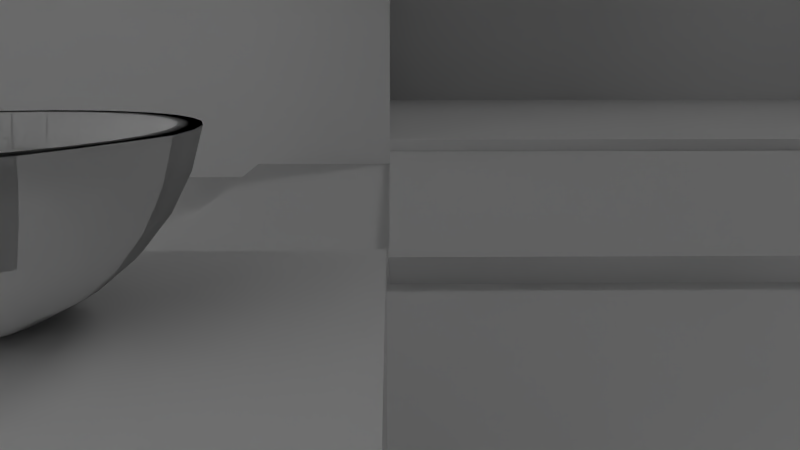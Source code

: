 # Source: kn-kirche_Shot_4.blend  (saved by Blender 2.74.0; exported with 4.5.12 LTS)
import bpy
from mathutils import Matrix  # noqa: F401  (used for matrix-valued properties, if any)

bpy.ops.wm.read_factory_settings(use_empty=True)
scene = bpy.context.scene
scene.name = 'Scene'

# ---- collections
col_collection_1 = bpy.data.collections.new('Collection 1'); scene.collection.children.link(col_collection_1)

# ---- materials (node trees are filled in below, after node groups)
mat_licht = bpy.data.materials.new('Licht')
mat_licht.alpha_threshold = 0.0
mat_licht.roughness = 0.5
mat_material = bpy.data.materials.new('Material')
mat_material.alpha_threshold = 0.0
mat_material.roughness = 0.5
mat_material.line_color = (0.0, 0.0, 0.0, 1.0)
mat_licht_001 = bpy.data.materials.new('Licht.001')
mat_licht_001.alpha_threshold = 0.0
mat_licht_001.roughness = 0.5
mat_licht_002 = bpy.data.materials.new('Licht.002')
mat_licht_002.alpha_threshold = 0.0
mat_licht_002.roughness = 0.5

# ---- material node trees
mat_licht.use_nodes = True; mat_licht.node_tree.nodes.clear()
_N = mat_licht.node_tree.nodes; _L = mat_licht.node_tree.links
n0 = _N.new('ShaderNodeOutputMaterial'); n0.name = 'Material Output'; n0.location = (300, 300)
n1 = _N.new('ShaderNodeEmission'); n1.name = 'Emission'; n1.location = (10, 300)
n1.inputs[0].default_value = (0.8, 0.8, 0.8, 1.0)
n1.inputs[1].default_value = 6.0
_L.new(n1.outputs[0], n0.inputs[0])
n0.is_active_output = True
mat_licht_001.use_nodes = True; mat_licht_001.node_tree.nodes.clear()
_N = mat_licht_001.node_tree.nodes; _L = mat_licht_001.node_tree.links
n0 = _N.new('ShaderNodeOutputMaterial'); n0.name = 'Material Output'; n0.location = (300, 300)
n1 = _N.new('ShaderNodeEmission'); n1.name = 'Emission'; n1.location = (10, 300)
n1.inputs[0].default_value = (0.8, 0.8, 0.8, 1.0)
n1.inputs[1].default_value = 6.0
_L.new(n1.outputs[0], n0.inputs[0])
n0.is_active_output = True
mat_licht_002.use_nodes = True; mat_licht_002.node_tree.nodes.clear()
_N = mat_licht_002.node_tree.nodes; _L = mat_licht_002.node_tree.links
n0 = _N.new('ShaderNodeOutputMaterial'); n0.name = 'Material Output'; n0.location = (300, 300)
n1 = _N.new('ShaderNodeEmission'); n1.name = 'Emission'; n1.location = (10, 300)
n1.inputs[0].default_value = (0.8, 0.8, 0.8, 1.0)
n1.inputs[1].default_value = 6.0
_L.new(n1.outputs[0], n0.inputs[0])
n0.is_active_output = True

# ---- world
world_world = bpy.data.worlds.new('World'); scene.world = world_world
world_world.color = (0.05088, 0.05088, 0.05088)
world_world.use_sun_shadow = False
world_world.sun_shadow_jitter_overblur = 0.0
world_world.cycles.sampling_method = 'MANUAL'
world_world.cycles.sample_map_resolution = 256

# ---- cameras
cam_camera = bpy.data.cameras.new('Camera')
cam_camera.sensor_fit = 'HORIZONTAL'
cam_camera.clip_end = 100.0
cam_camera.lens = 25.0
cam_camera.sensor_width = 30.0
cam_camera.sensor_height = 15.0
cam_camera.display_size = 2.0
cam_camera.dof.focus_distance = 0.0

# ---- meshes
me_sphere = bpy.data.meshes.new('Sphere')
me_sphere.from_pydata([(-0.6221, 0.6221, -0.1951), (0.6221, -0.6221, -0.1951), (0.6221, -0.6221, -0.1951), (0.8629, -0.1716, -0.1951), (0.8629, -0.1716, -0.1951), (-0.3367, 0.8128, -0.1951), (-0.3367, 0.8128, -0.1951), (-0.7315, -0.4888, -0.1951), (-0.9808, 0.0, -0.1951), (-0.9239, 0.0, -0.3827), (-0.8315, 0.0, -0.5556), (-0.7071, 0.0, -0.7071), (-0.5556, 0.0, -0.8315), (-0.3827, 0.0, -0.9239), (-0.1951, 0.0, -0.9808), (-0.7315, -0.4888, -0.1951), (-0.4888, -0.7315, -0.1951), (-0.4888, -0.7315, -0.1951), (-0.8128, 0.3367, -0.1951), (0.3367, -0.8128, -0.1951), (0.3367, -0.8128, -0.1951), (-0.8628, -0.1716, -0.1951), (-0.8628, -0.1716, -0.1951), (-0.9619, 0.1913, -0.1951), (-0.9061, 0.1802, -0.3827), (-0.8155, 0.1622, -0.5556), (-0.6935, 0.1379, -0.7071), (-0.5449, 0.1084, -0.8315), (-0.3753, 0.07466, -0.9239), (-0.1913, 0.03806, -0.9808), (-0.7315, 0.4888, -0.1951), (-0.6221, -0.6221, -0.1951), (-0.6221, -0.6221, -0.1951), (0.8128, 0.3367, -0.1951), (0.8128, 0.3367, -0.1951), (0.1716, 0.8629, -0.1951), (0.1716, 0.8629, -0.1951), (0.8629, 0.1716, -0.1951), (-0.9061, 0.3753, -0.1951), (-0.8536, 0.3536, -0.3827), (-0.7682, 0.3182, -0.5556), (-0.6533, 0.2706, -0.7071), (-0.5133, 0.2126, -0.8315), (-0.3536, 0.1464, -0.9239), (-0.1802, 0.07466, -0.9808), (0.8629, 0.1716, -0.1951), (0.3367, 0.8128, -0.1951), (0.3367, 0.8128, -0.1951), (0.8798, -6.379e-08, -0.1951), (0.8798, -6.379e-08, -0.1951), (-0.8128, 0.3367, -0.1951), (-0.8629, 0.1716, -0.1951), (-0.8798, 1.286e-08, -0.1951), (-0.8155, 0.5449, -0.1951), (-0.7682, 0.5133, -0.3827), (-0.6913, 0.4619, -0.5556), (-0.5879, 0.3928, -0.7071), (-0.4619, 0.3087, -0.8315), (-0.3182, 0.2126, -0.9239), (-0.1622, 0.1084, -0.9808), (-0.1913, -0.03806, -0.9808), (-0.3753, -0.07466, -0.9239), (-0.5449, -0.1084, -0.8315), (-0.6935, -0.1379, -0.7071), (-0.8155, -0.1622, -0.5556), (-0.9061, -0.1802, -0.3827), (-0.9619, -0.1913, -0.1951), (-0.1802, -0.07466, -0.9808), (-0.6935, 0.6935, -0.1951), (-0.6533, 0.6533, -0.3827), (-0.5879, 0.5879, -0.5556), (-0.5, 0.5, -0.7071), (-0.3928, 0.3928, -0.8315), (-0.2706, 0.2706, -0.9239), (-0.1379, 0.1379, -0.9808), (-0.3536, -0.1464, -0.9239), (-0.5133, -0.2126, -0.8315), (-0.6533, -0.2706, -0.7071), (-0.7682, -0.3182, -0.5556), (-0.8536, -0.3536, -0.3827), (-0.9061, -0.3753, -0.1951), (-0.1622, -0.1084, -0.9808), (-0.3182, -0.2126, -0.9239), (-0.5449, 0.8155, -0.1951), (-0.5133, 0.7682, -0.3827), (-0.4619, 0.6913, -0.5556), (-0.3928, 0.5879, -0.7071), (-0.3087, 0.4619, -0.8315), (-0.2126, 0.3182, -0.9239), (-0.1084, 0.1622, -0.9808), (-0.4619, -0.3087, -0.8315), (-0.5879, -0.3928, -0.647), (-0.6913, -0.4619, -0.4954), (-0.7682, -0.5133, -0.3827), (-0.8155, -0.5449, -0.1951), (-0.1379, -0.1379, -0.9808), (-0.2706, -0.2706, -0.9239), (-0.3928, -0.3928, -0.8315), (-0.3753, 0.9061, -0.1951), (-0.3536, 0.8536, -0.3827), (-0.3182, 0.7682, -0.5556), (-0.2706, 0.6533, -0.7071), (-0.2126, 0.5133, -0.8315), (-0.1464, 0.3536, -0.9239), (-0.07466, 0.1802, -0.9808), (-0.5, -0.5, -0.647), (-0.5879, -0.5879, -0.4954), (-0.6533, -0.6533, -0.3827), (-0.6935, -0.6935, -0.1951), (-0.1084, -0.1622, -0.9808), (-0.2126, -0.3182, -0.9239), (-0.3087, -0.4619, -0.7704), (-0.3928, -0.5879, -0.646), (-0.1913, 0.9619, -0.1951), (-0.1802, 0.9061, -0.3827), (-0.1622, 0.8155, -0.5556), (-0.1379, 0.6935, -0.7071), (-0.1084, 0.5449, -0.8315), (-0.07466, 0.3753, -0.9239), (-0.03806, 0.1913, -0.9808), (-0.4619, -0.6913, -0.5556), (-0.5133, -0.7682, -0.3827), (-0.5449, -0.8155, -0.1951), (-0.07466, -0.1802, -0.9808), (-0.1464, -0.3536, -0.9239), (-0.2126, -0.5133, -0.7704), (-0.2706, -0.5705, -0.646), (-0.3182, -0.6854, -0.5556), (3.937e-07, 0.9808, -0.1951), (2.298e-07, 0.9239, -0.3827), (3.341e-07, 0.8315, -0.5556), (3.192e-07, 0.7071, -0.7071), (3.415e-07, 0.5556, -0.8315), (3.043e-07, 0.3827, -0.9239), (3.08e-07, 0.1951, -0.9808), (-0.3536, -0.8536, -0.3827), (-0.3753, -0.9061, -0.1951), (-0.03806, -0.1913, -0.9808), (-0.07466, -0.3753, -0.9239), (-0.1084, -0.5449, -0.8315), (-0.1379, -0.6107, -0.7071), (-0.1622, -0.7327, -0.5556), (-0.1802, -0.9061, -0.3827), (0.1913, 0.9619, -0.1951), (0.1802, 0.9061, -0.3827), (0.1622, 0.8155, -0.5556), (0.138, 0.6935, -0.7071), (0.1084, 0.5449, -0.8315), (0.07466, 0.3753, -0.9239), (0.03806, 0.1913, -0.9808), (-0.1913, -0.9619, -0.1951), (3.155e-07, -0.1951, -0.9808), (2.521e-07, -0.3827, -0.9239), (2.596e-07, -0.5556, -0.7692), (1.851e-07, -0.7071, -0.6448), (1.404e-07, -0.8315, -0.5556), (3.192e-07, -0.9239, -0.3827), (9.567e-08, -0.9808, -0.1951), (0.3753, 0.9061, -0.1951), (0.3536, 0.8536, -0.3827), (0.3182, 0.7682, -0.5556), (0.2706, 0.6533, -0.7071), (0.2126, 0.5133, -0.8315), (0.1464, 0.3536, -0.9239), (0.07466, 0.1802, -0.9808), (0.03806, -0.1913, -0.9808), (0.07466, -0.3753, -0.9239), (0.1084, -0.5449, -0.7692), (0.1014, -0.6935, -0.5384), (0.1257, -0.8155, -0.4491), (0.1802, -0.9061, -0.3827), (0.1913, -0.9619, -0.1951), (0.07466, -0.1802, -0.9808), (0.5449, 0.8155, -0.1951), (0.5133, 0.7682, -0.3827), (0.4619, 0.6913, -0.5556), (0.3928, 0.5879, -0.7071), (0.3087, 0.4619, -0.8315), (0.2126, 0.3182, -0.9239), (0.1084, 0.1622, -0.9808), (0.1464, -0.3536, -0.9239), (0.2126, -0.5133, -0.8315), (0.2341, -0.6533, -0.6007), (0.2817, -0.7682, -0.4491), (0.3536, -0.8536, -0.3827), (0.3753, -0.9061, -0.1951), (3.258e-07, 0.0, -1.0), (0.1084, -0.1622, -0.9808), (0.6935, 0.6935, -0.1951), (0.6533, 0.6533, -0.3827), (0.5879, 0.5879, -0.5556), (0.5, 0.5, -0.7071), (0.3928, 0.3928, -0.8315), (0.2706, 0.2706, -0.9239), (0.138, 0.1379, -0.9808), (0.2126, -0.3182, -0.9239), (0.3087, -0.4619, -0.8034), (0.3928, -0.5879, -0.679), (0.4619, -0.6913, -0.5556), (0.5133, -0.7682, -0.3827), (0.5449, -0.8155, -0.1951), (0.1379, -0.1379, -0.9808), (0.2706, -0.2706, -0.9239), (0.8155, 0.5449, -0.1951), (0.7682, 0.5133, -0.3827), (0.6913, 0.4619, -0.5556), (0.5879, 0.3928, -0.7071), (0.4619, 0.3087, -0.8315), (0.3182, 0.2126, -0.9239), (0.1622, 0.1084, -0.9808), (0.3928, -0.3928, -0.8034), (0.5, -0.5, -0.679), (0.5879, -0.5879, -0.5556), (0.6533, -0.6533, -0.3827), (0.6935, -0.6935, -0.1951), (0.1622, -0.1084, -0.9808), (0.3182, -0.2126, -0.9239), (0.4619, -0.3087, -0.8315), (0.9061, 0.3753, -0.1951), (0.8536, 0.3536, -0.3827), (0.7682, 0.3182, -0.5556), (0.6533, 0.2706, -0.7071), (0.5133, 0.2126, -0.8315), (0.3536, 0.1464, -0.9239), (0.1802, 0.07466, -0.9808), (0.5879, -0.3928, -0.6683), (0.6913, -0.4619, -0.5167), (0.7402, -0.5133, -0.3827), (0.7875, -0.5449, -0.1951), (0.1802, -0.07466, -0.9808), (0.3536, -0.1464, -0.9239), (0.5133, -0.2126, -0.8315), (0.6533, -0.2706, -0.6683), (0.9619, 0.1913, -0.1951), (0.9061, 0.1802, -0.3827), (0.8155, 0.1622, -0.5556), (0.6935, 0.1379, -0.7071), (0.5449, 0.1084, -0.8315), (0.3753, 0.07466, -0.9239), (0.1913, 0.03806, -0.9808), (0.7682, -0.3182, -0.5167), (0.8256, -0.3536, -0.3827), (0.8782, -0.3753, -0.1951), (0.1913, -0.03806, -0.9808), (0.3753, -0.07466, -0.9239), (0.5449, -0.1084, -0.8315), (0.6935, -0.1379, -0.7071), (0.8155, -0.1622, -0.5556), (0.9808, -8.544e-08, -0.1951), (0.9239, 6.357e-08, -0.3827), (0.8315, -8.544e-08, -0.5556), (0.7071, -2.584e-08, -0.7071), (0.5556, -1.094e-08, -0.8315), (0.3827, 3.964e-09, -0.9239), (0.1951, 3.964e-09, -0.9808), (0.9061, -0.1802, -0.3827), (0.9619, -0.1913, -0.1951), (0.1951, 3.964e-09, -0.9808), (0.3827, 3.964e-09, -0.9239), (0.5556, -1.094e-08, -0.8315), (0.7071, -2.584e-08, -0.7071), (0.8315, -8.544e-08, -0.5556), (0.9239, 6.357e-08, -0.3827), (0.9619, -0.1913, -0.1951), (0.9061, -0.1802, -0.3827), (0.8155, -0.1622, -0.5556), (0.6935, -0.1379, -0.7071), (0.5449, -0.1084, -0.8315), (0.3753, -0.07466, -0.9239), (0.1913, -0.03806, -0.9808), (0.9808, -8.544e-08, -0.1951), (0.1913, 0.03806, -0.9808), (0.3753, 0.07466, -0.9239), (0.5449, 0.1084, -0.8315), (0.6935, 0.1379, -0.7071), (0.8155, 0.1622, -0.5556), (0.9061, 0.1802, -0.3827), (0.9619, 0.1913, -0.1951), (0.9061, -0.3753, -0.1951), (0.8536, -0.3536, -0.3827), (0.7682, -0.3182, -0.5556), (0.6533, -0.2706, -0.7071), (0.5133, -0.2126, -0.8315), (0.3536, -0.1464, -0.9239), (0.1802, -0.07466, -0.9808), (0.1802, 0.07466, -0.9808), (0.3536, 0.1464, -0.9239), (0.5133, 0.2126, -0.8315), (0.6533, 0.2706, -0.7071), (0.7682, 0.3182, -0.5556), (0.8536, 0.3536, -0.3827), (0.9061, 0.3753, -0.1951), (0.1622, 0.1084, -0.9808), (0.8155, -0.5449, -0.1951), (0.7682, -0.5133, -0.3827), (0.6913, -0.4619, -0.5556), (0.5879, -0.3928, -0.7071), (0.4619, -0.3087, -0.8315), (0.3182, -0.2126, -0.9239), (0.1622, -0.1084, -0.9808), (0.3182, 0.2126, -0.9239), (0.4619, 0.3087, -0.8315), (0.5879, 0.3928, -0.7071), (0.6913, 0.4619, -0.5556), (0.7682, 0.5133, -0.3827), (0.8155, 0.5449, -0.1951), (0.138, 0.1379, -0.9808), (0.2706, 0.2706, -0.9239), (0.6935, -0.6935, -0.1951), (0.6533, -0.6533, -0.3827), (0.5879, -0.5879, -0.5556), (0.5, -0.5, -0.7071), (0.3928, -0.3928, -0.8315), (0.2706, -0.2706, -0.9239), (0.1379, -0.1379, -0.9808), (0.3928, 0.3928, -0.8315), (0.5, 0.5, -0.7071), (0.5879, 0.5879, -0.5556), (0.6533, 0.6533, -0.3827), (0.6935, 0.6935, -0.1951), (0.1084, 0.1622, -0.9808), (0.2126, 0.3182, -0.9239), (0.3087, 0.4619, -0.8315), (0.5449, -0.8155, -0.1951), (0.5133, -0.7682, -0.3827), (0.4619, -0.6913, -0.5556), (0.3928, -0.5879, -0.7071), (0.3087, -0.4619, -0.8315), (0.2126, -0.3182, -0.9239), (0.1084, -0.1622, -0.9808), (3.258e-07, 0.0, -1.0), (0.3928, 0.5879, -0.7071), (0.4619, 0.6913, -0.5556), (0.5133, 0.7682, -0.3827), (0.5449, 0.8155, -0.1951), (0.07466, 0.1802, -0.9808), (0.1464, 0.3536, -0.9239), (0.2126, 0.5133, -0.8315), (0.2706, 0.6533, -0.7071), (0.3753, -0.9061, -0.1951), (0.3536, -0.8536, -0.3827), (0.3182, -0.7682, -0.5556), (0.2706, -0.6533, -0.7071), (0.2126, -0.5133, -0.8315), (0.1464, -0.3536, -0.9239), (0.07466, -0.1802, -0.9808), (0.3182, 0.7682, -0.5556), (0.3536, 0.8536, -0.3827), (0.3753, 0.9061, -0.1951), (0.03806, 0.1913, -0.9808), (0.07466, 0.3753, -0.9239), (0.1084, 0.5449, -0.8315), (0.138, 0.6935, -0.7071), (0.1622, 0.8155, -0.5556), (0.1913, -0.9619, -0.1951), (0.1802, -0.9061, -0.3827), (0.1622, -0.8155, -0.5556), (0.1379, -0.6935, -0.7071), (0.1084, -0.5449, -0.8315), (0.07466, -0.3753, -0.9239), (0.03806, -0.1913, -0.9808), (0.1802, 0.9061, -0.3827), (0.1913, 0.9619, -0.1951), (3.08e-07, 0.1951, -0.9808), (3.043e-07, 0.3827, -0.9239), (3.415e-07, 0.5556, -0.8315), (3.192e-07, 0.7071, -0.7071), (3.341e-07, 0.8315, -0.5556), (2.298e-07, 0.9239, -0.3827), (9.567e-08, -0.9808, -0.1951), (3.192e-07, -0.9239, -0.3827), (1.404e-07, -0.8315, -0.5556), (1.851e-07, -0.7071, -0.7071), (2.596e-07, -0.5556, -0.8315), (2.521e-07, -0.3827, -0.9239), (3.155e-07, -0.1951, -0.9808), (3.937e-07, 0.9808, -0.1951), (-0.03806, 0.1913, -0.9808), (-0.07466, 0.3753, -0.9239), (-0.1084, 0.5449, -0.8315), (-0.1379, 0.6935, -0.7071), (-0.1622, 0.8155, -0.5556), (-0.1802, 0.9061, -0.3827), (-0.1913, 0.9619, -0.1951), (-0.1913, -0.9619, -0.1951), (-0.1802, -0.9061, -0.3827), (-0.1622, -0.8155, -0.5556), (-0.1379, -0.6935, -0.7071), (-0.1084, -0.5449, -0.8315), (-0.07466, -0.3753, -0.9239), (-0.03806, -0.1913, -0.9808), (-0.07466, 0.1802, -0.9808), (-0.1464, 0.3536, -0.9239), (-0.2126, 0.5133, -0.8315), (-0.2706, 0.6533, -0.7071), (-0.3182, 0.7682, -0.5556), (-0.3536, 0.8536, -0.3827), (-0.3753, 0.9061, -0.1951), (-0.1084, 0.1622, -0.9808), (-0.3753, -0.9061, -0.1951), (-0.3536, -0.8536, -0.3827), (-0.3182, -0.7682, -0.5556), (-0.2706, -0.6533, -0.7071), (-0.2126, -0.5133, -0.8315), (-0.1464, -0.3536, -0.9239), (-0.07466, -0.1802, -0.9808), (-0.2126, 0.3182, -0.9239), (-0.3087, 0.4619, -0.8315), (-0.3928, 0.5879, -0.7071), (-0.4619, 0.6913, -0.5556), (-0.5133, 0.7682, -0.3827), (-0.5449, 0.8155, -0.1951), (-0.1379, 0.1379, -0.9808), (-0.2706, 0.2706, -0.9239), (-0.5449, -0.8155, -0.1951), (-0.5133, -0.7682, -0.3827), (-0.4619, -0.6913, -0.5556), (-0.3928, -0.5879, -0.7071), (-0.3087, -0.4619, -0.8315), (-0.2126, -0.3182, -0.9239), (-0.1084, -0.1622, -0.9808), (-0.3928, 0.3928, -0.8315), (-0.5, 0.5, -0.7071), (-0.5879, 0.5879, -0.5556), (-0.6533, 0.6533, -0.3827), (-0.6935, 0.6935, -0.1951), (-0.1622, 0.1084, -0.9808), (-0.3182, 0.2126, -0.9239), (-0.4619, 0.3087, -0.8315), (-0.6935, -0.6935, -0.1951), (-0.6533, -0.6533, -0.3827), (-0.5879, -0.5879, -0.5556), (-0.5, -0.5, -0.7071), (-0.3928, -0.3928, -0.8315), (-0.2706, -0.2706, -0.9239), (-0.1379, -0.1379, -0.9808), (-0.5879, 0.3928, -0.7071), (-0.6913, 0.4619, -0.5556), (-0.7682, 0.5133, -0.3827), (-0.8155, 0.5449, -0.1951), (-0.1802, 0.07466, -0.9808), (-0.3536, 0.1464, -0.9239), (-0.5133, 0.2126, -0.8315), (-0.6533, 0.2706, -0.7071), (-0.8155, -0.5449, -0.1951), (-0.7682, -0.5133, -0.3827), (-0.6913, -0.4619, -0.5556), (-0.5879, -0.3928, -0.7501), (-0.4619, -0.3087, -0.8745), (-0.3182, -0.2126, -0.9239), (-0.1622, -0.1084, -0.9808), (-0.7682, 0.3182, -0.5556), (-0.8536, 0.3536, -0.3827), (-0.9061, 0.3753, -0.1951), (-0.1913, 0.03806, -0.9808), (-0.3753, 0.07466, -0.9239), (-0.5449, 0.1084, -0.8315), (-0.6935, 0.1379, -0.7071), (-0.8155, 0.1622, -0.5556), (-0.9061, 0.1802, -0.3827), (-0.9061, -0.3753, -0.1951), (-0.8536, -0.3536, -0.3827), (-0.7682, -0.3182, -0.5556), (-0.6533, -0.2706, -0.7501), (-0.5133, -0.2126, -0.8745), (-0.3536, -0.1464, -0.9239), (-0.1802, -0.07466, -0.9808), (-0.9619, 0.1913, -0.1951), (-0.1951, 0.0, -0.9808), (-0.3827, 0.0, -0.9239), (-0.5556, 0.0, -0.8315), (-0.7071, 0.0, -0.7071), (-0.8315, 0.0, -0.5556), (-0.9239, 0.0, -0.3827), (-0.9808, 0.0, -0.1951), (-0.9619, -0.1913, -0.1951), (-0.9061, -0.1802, -0.3827), (-0.8155, -0.1622, -0.5556), (-0.6935, -0.1379, -0.7071), (-0.5449, -0.1084, -0.8315), (-0.3753, -0.07466, -0.9239), (-0.1913, -0.03806, -0.9808), (-0.6221, 0.6221, -0.1951), (1.117e-07, -0.8798, -0.1951), (1.117e-07, -0.8798, -0.1951), (-0.4888, 0.7315, -0.1951), (-0.4888, 0.7315, -0.1951), (-0.8798, 1.286e-08, -0.1951), (-0.7315, 0.4888, -0.1951), (0.1716, -0.8629, -0.1951), (0.1716, -0.8629, -0.1951), (0.4888, 0.7315, -0.1951), (0.4888, 0.7315, -0.1951), (-0.1716, 0.8629, -0.1951), (-0.1716, 0.8629, -0.1951), (-0.8128, -0.3367, -0.1951), (-0.8128, -0.3367, -0.1951), (-0.8629, 0.1716, -0.1951), (0.7315, 0.4888, -0.1951), (0.7315, 0.4888, -0.1951), (3.79e-07, 0.8798, -0.1951), (3.79e-07, 0.8798, -0.1951), (0.6221, 0.6221, -0.1951), (0.6221, 0.6221, -0.1951), (0.4888, -0.7315, -0.1951), (0.4888, -0.7315, -0.1951), (0.8128, -0.3367, -0.1951), (0.8128, -0.3367, -0.1951), (-0.3367, -0.8128, -0.1951), (-0.3367, -0.8128, -0.1951), (-0.1716, -0.8628, -0.1951), (0.7315, -0.4888, -0.1951), (0.7315, -0.4888, -0.1951), (-0.1716, -0.8628, -0.1951), (0.8, -0.1591, -0.3701), (0.7536, -0.3122, -0.3701), (0.8, 0.1591, -0.3701), (0.8157, -4.769e-08, -0.3701), (0.7536, 0.3122, -0.3701), (0.4532, -0.6782, -0.3701), (0.3122, -0.7536, -0.3701), (0.4532, 0.6782, -0.3701), (0.5768, 0.5768, -0.3701), (1.201e-07, -0.8157, -0.3701), (-0.1591, -0.8, -0.3701), (-0.4532, -0.6782, -0.3701), (-0.5768, -0.5768, -0.3701), (3.68e-07, 0.8157, -0.3701), (0.1591, 0.8, -0.3701), (-0.3122, 0.7536, -0.3701), (-0.1591, 0.8, -0.3701), (-0.3122, -0.7536, -0.3701), (-0.3122, -0.7536, -0.3701), (0.4532, -0.6782, -0.3701), (-0.5768, 0.5768, -0.3701), (-0.4532, 0.6782, -0.3701), (0.6782, 0.4532, -0.3701), (0.6782, 0.4532, -0.3701), (-0.7536, -0.3122, -0.3701), (-0.7067, -0.3122, -0.3701), (-0.7531, -0.1591, -0.3701), (-0.8157, 2.338e-08, -0.3701), (0.1591, -0.8, -0.3701), (0.1591, -0.8, -0.3701), (0.3122, 0.7536, -0.3701), (0.6782, -0.4532, -0.3701), (0.5768, -0.5768, -0.3701), (0.8157, -4.769e-08, -0.3701), (0.8, -0.1591, -0.3701), (-0.8157, 2.338e-08, -0.3701), (1.201e-07, -0.8157, -0.3701), (0.5768, -0.5768, -0.3701), (-0.3122, 0.7536, -0.3701), (-0.4532, -0.6782, -0.3701), (0.3122, -0.7536, -0.3701), (-0.7536, 0.3122, -0.3701), (-0.6782, 0.4532, -0.3701), (0.7536, 0.3122, -0.3701), (-0.8, 0.1591, -0.3701), (-0.8, 0.1591, -0.3701), (3.68e-07, 0.8157, -0.3701), (0.5768, 0.5768, -0.3701), (0.7536, -0.3122, -0.3701), (-0.6782, 0.4532, -0.3701), (0.4532, 0.6782, -0.3701), (-0.1591, 0.8, -0.3701), (0.8, 0.1591, -0.3701), (-0.7536, 0.3122, -0.3701), (-0.6782, -0.4532, -0.3701), (-0.6782, -0.4532, -0.3701), (-0.5768, 0.5768, -0.3701), (0.1591, 0.8, -0.3701), (-0.5768, -0.5768, -0.3701), (-0.8, -0.1591, -0.3701), (0.3122, 0.7536, -0.3701), (-0.4532, 0.6782, -0.3701), (0.6782, -0.4532, -0.3701), (-0.1591, -0.8, -0.3701), (0.7096, -0.1412, -0.5513), (0.6684, -0.2769, -0.5513), (0.7096, 0.1412, -0.5513), (0.7235, -2.556e-08, -0.5513), (0.6684, 0.2769, -0.5513), (0.402, -0.6016, -0.5513), (0.2769, -0.6684, -0.5513), (0.402, 0.6016, -0.5513), (0.5116, 0.5116, -0.5513), (1.343e-07, -0.7235, -0.5513), (-0.1412, -0.7096, -0.5513), (-0.402, -0.6016, -0.5513), (-0.5116, -0.5116, -0.5513), (3.541e-07, 0.7235, -0.5513), (0.1412, 0.7096, -0.5513), (-0.2769, 0.6684, -0.5513), (-0.1412, 0.7096, -0.5513), (-0.2769, -0.6684, -0.5513), (-0.2769, -0.6684, -0.5513), (0.402, -0.6016, -0.5513), (-0.5116, 0.5116, -0.5513), (-0.402, 0.6016, -0.5513), (0.6016, 0.402, -0.5513), (0.6016, 0.402, -0.5513), (-0.6684, -0.2769, -0.5513), (-0.6215, -0.2769, -0.5513), (-0.6627, -0.1412, -0.5513), (-0.7235, 3.747e-08, -0.5513), (0.1412, -0.7096, -0.5513), (0.1412, -0.7096, -0.5513), (0.2769, 0.6684, -0.5513), (0.6016, -0.402, -0.5513), (0.5116, -0.5116, -0.5513), (0.7235, -2.556e-08, -0.5513), (0.7096, -0.1412, -0.5513), (-0.7235, 3.747e-08, -0.5513), (1.343e-07, -0.7235, -0.5513), (0.5116, -0.5116, -0.5513), (-0.2769, 0.6684, -0.5513), (-0.402, -0.6016, -0.5513), (0.2769, -0.6684, -0.5513), (-0.6684, 0.2769, -0.5513), (-0.6016, 0.402, -0.5513), (0.6684, 0.2769, -0.5513), (-0.7096, 0.1412, -0.5513), (-0.7096, 0.1412, -0.5513), (3.541e-07, 0.7235, -0.5513), (0.5116, 0.5116, -0.5513), (0.6684, -0.2769, -0.5513), (-0.6016, 0.402, -0.5513), (0.402, 0.6016, -0.5513), (-0.1412, 0.7096, -0.5513), (0.7096, 0.1412, -0.5513), (-0.6684, 0.2769, -0.5513), (-0.6016, -0.402, -0.5513), (-0.6016, -0.402, -0.5513), (-0.5116, 0.5116, -0.5513), (0.1412, 0.7096, -0.5513), (-0.5116, -0.5116, -0.5513), (-0.7096, -0.1412, -0.5513), (0.2769, 0.6684, -0.5513), (-0.402, 0.6016, -0.5513), (0.6016, -0.402, -0.5513), (-0.1412, -0.7096, -0.5513), (0.5765, -0.1147, -0.6951), (0.5431, -0.225, -0.6951), (0.5765, 0.1147, -0.6951), (0.5878, 6.303e-09, -0.6951), (0.5431, 0.225, -0.6951), (0.3266, -0.4888, -0.6951), (0.225, -0.5431, -0.6951), (0.3266, 0.4888, -0.6951), (0.4157, 0.4157, -0.6951), (1.545e-07, -0.5878, -0.6951), (-0.1147, -0.5765, -0.6951), (-0.3266, -0.4888, -0.6951), (-0.4157, -0.4157, -0.6951), (3.331e-07, 0.5878, -0.6951), (0.1147, 0.5765, -0.6951), (-0.225, 0.5431, -0.6951), (-0.1147, 0.5765, -0.6951), (-0.225, -0.5431, -0.6951), (-0.225, -0.5431, -0.6951), (0.3266, -0.4888, -0.6951), (-0.4157, 0.4157, -0.6951), (-0.3266, 0.4888, -0.6951), (0.4888, 0.3266, -0.6951), (0.4888, 0.3266, -0.6951), (-0.5431, -0.225, -0.6951), (-0.5431, -0.225, -0.6951), (-0.5765, -0.1147, -0.6951), (-0.5878, 5.751e-08, -0.6951), (0.1147, -0.5765, -0.6951), (0.1147, -0.5765, -0.6951), (0.225, 0.5431, -0.6951), (0.4888, -0.3266, -0.6951), (0.4157, -0.4157, -0.6951), (0.5878, 6.303e-09, -0.6951), (0.5765, -0.1147, -0.6951), (-0.5878, 5.751e-08, -0.6951), (1.545e-07, -0.5878, -0.6951), (0.4157, -0.4157, -0.6951), (-0.225, 0.5431, -0.6951), (-0.3266, -0.4888, -0.6951), (0.225, -0.5431, -0.6951), (-0.5431, 0.225, -0.6951), (-0.4888, 0.3266, -0.6951), (0.5431, 0.225, -0.6951), (-0.5765, 0.1147, -0.6951), (-0.5765, 0.1147, -0.6951), (3.331e-07, 0.5878, -0.6951), (0.4157, 0.4157, -0.6951), (0.5431, -0.225, -0.6951), (-0.4888, 0.3266, -0.6951), (0.3266, 0.4888, -0.6951), (-0.1147, 0.5765, -0.6951), (0.5765, 0.1147, -0.6951), (-0.5431, 0.225, -0.6951), (-0.4888, -0.3266, -0.6951), (-0.4888, -0.3266, -0.6951), (-0.4157, 0.4157, -0.6951), (0.1147, 0.5765, -0.6951), (-0.4157, -0.4157, -0.6951), (-0.5765, -0.1147, -0.6951), (0.225, 0.5431, -0.6951), (-0.3266, 0.4888, -0.6951), (0.4888, -0.3266, -0.6951), (-0.1147, -0.5765, -0.6951), (0.4295, -0.08542, -0.8388), (0.4045, -0.1676, -0.8388), (0.4295, 0.08542, -0.8388), (0.4379, 4.485e-08, -0.8388), (0.4045, 0.1676, -0.8388), (0.2433, -0.3641, -0.8388), (0.1676, -0.4045, -0.8388), (0.2433, 0.3641, -0.8388), (0.3096, 0.3096, -0.8388), (1.768e-07, -0.4379, -0.8388), (-0.08542, -0.4295, -0.8388), (-0.2433, -0.3641, -0.8388), (-0.3096, -0.3096, -0.8388), (3.098e-07, 0.4379, -0.8388), (0.08543, 0.4295, -0.8388), (-0.1676, 0.4045, -0.8388), (-0.08542, 0.4295, -0.8388), (-0.1676, -0.4045, -0.8388), (-0.1676, -0.4045, -0.8388), (0.2433, -0.3641, -0.8388), (-0.3096, 0.3096, -0.8388), (-0.2433, 0.3641, -0.8388), (0.3641, 0.2433, -0.8388), (0.3641, 0.2433, -0.8388), (-0.4045, -0.1676, -0.8388), (-0.4045, -0.1676, -0.8388), (-0.4295, -0.08542, -0.8388), (-0.4379, 8.3e-08, -0.8388), (0.08543, -0.4295, -0.8388), (0.08543, -0.4295, -0.8388), (0.1676, 0.4045, -0.8388), (0.3641, -0.2433, -0.8388), (0.3096, -0.3096, -0.8388), (0.4379, 4.485e-08, -0.8388), (0.4295, -0.08542, -0.8388), (-0.4379, 8.3e-08, -0.8388), (1.768e-07, -0.4379, -0.8388), (0.3096, -0.3096, -0.8388), (-0.1676, 0.4045, -0.8388), (-0.2433, -0.3641, -0.8388), (0.1676, -0.4045, -0.8388), (-0.4045, 0.1676, -0.8388), (-0.3641, 0.2433, -0.8388), (0.4045, 0.1676, -0.8388), (-0.4295, 0.08543, -0.8388), (-0.4295, 0.08543, -0.8388), (3.098e-07, 0.4379, -0.8388), (0.3096, 0.3096, -0.8388), (0.4045, -0.1676, -0.8388), (-0.3641, 0.2433, -0.8388), (0.2433, 0.3641, -0.8388), (-0.08542, 0.4295, -0.8388), (0.4295, 0.08542, -0.8388), (-0.4045, 0.1676, -0.8388), (-0.3641, -0.2433, -0.8388), (-0.3641, -0.2433, -0.8388), (-0.3096, 0.3096, -0.8388), (0.08543, 0.4295, -0.8388), (-0.3096, -0.3096, -0.8388), (-0.4295, -0.08542, -0.8388), (0.1676, 0.4045, -0.8388), (-0.2433, 0.3641, -0.8388), (0.3641, -0.2433, -0.8388), (-0.08542, -0.4295, -0.8388), (0.2262, -0.04499, -0.9201), (0.213, -0.08825, -0.9201), (0.2262, 0.04499, -0.9201), (0.2306, 9.504e-08, -0.9201), (0.213, 0.08825, -0.9201), (0.1281, -0.1917, -0.9201), (0.08825, -0.213, -0.9201), (0.1281, 0.1917, -0.9201), (0.1631, 0.1631, -0.9201), (2.031e-07, -0.2306, -0.9201), (-0.04499, -0.2262, -0.9201), (-0.1281, -0.1917, -0.9201), (-0.1631, -0.1631, -0.9201), (2.731e-07, 0.2306, -0.9201), (0.04499, 0.2262, -0.9201), (-0.08825, 0.213, -0.9201), (-0.04499, 0.2262, -0.9201), (-0.08825, -0.213, -0.9201), (-0.08825, -0.213, -0.9201), (0.1281, -0.1917, -0.9201), (-0.1631, 0.1631, -0.9201), (-0.1281, 0.1917, -0.9201), (0.1917, 0.1281, -0.9201), (0.1917, 0.1281, -0.9201), (-0.213, -0.08825, -0.9201), (-0.213, -0.08825, -0.9201), (-0.2262, -0.04499, -0.9201), (-0.2306, 1.151e-07, -0.9201), (0.04499, -0.2262, -0.9201), (0.04499, -0.2262, -0.9201), (0.08825, 0.213, -0.9201), (0.1917, -0.1281, -0.9201), (0.1631, -0.1631, -0.9201), (0.2306, 9.504e-08, -0.9201), (0.2262, -0.04499, -0.9201), (-0.2306, 1.151e-07, -0.9201), (2.031e-07, -0.2306, -0.9201), (0.1631, -0.1631, -0.9201), (-0.08825, 0.213, -0.9201), (-0.1281, -0.1917, -0.9201), (0.08825, -0.213, -0.9201), (-0.213, 0.08825, -0.9201), (-0.1917, 0.1281, -0.9201), (0.213, 0.08825, -0.9201), (-0.2262, 0.04499, -0.9201), (-0.2262, 0.04499, -0.9201), (2.731e-07, 0.2306, -0.9201), (0.1631, 0.1631, -0.9201), (0.213, -0.08825, -0.9201), (-0.1917, 0.1281, -0.9201), (0.1281, 0.1917, -0.9201), (-0.04499, 0.2262, -0.9201), (0.2262, 0.04499, -0.9201), (-0.213, 0.08825, -0.9201), (-0.1917, -0.1281, -0.9201), (-0.1917, -0.1281, -0.9201), (-0.1631, 0.1631, -0.9201), (0.04499, 0.2262, -0.9201), (-0.1631, -0.1631, -0.9201), (-0.2262, -0.04499, -0.9201), (0.08825, 0.213, -0.9201), (-0.1281, 0.1917, -0.9201), (0.1917, -0.1281, -0.9201), (-0.04499, -0.2262, -0.9201)], [], [(9, 24, 23, 8), (52, 51, 559, 549), (501, 494, 565, 560), (506, 512, 576, 515), (14, 29, 28, 13), (493, 500, 527, 530), (12, 27, 26, 11), (10, 25, 24, 9), (484, 490, 543, 523), (17, 32, 572, 553), (491, 46, 574, 564), (3, 506, 515, 514), (13, 28, 27, 12), (11, 26, 25, 10), (507, 4, 548, 562), (483, 513, 577, 550), (28, 43, 42, 27), (26, 41, 40, 25), (24, 39, 38, 23), (500, 36, 528, 527), (16, 509, 532, 525), (485, 5, 529, 535), (29, 44, 43, 28), (5, 493, 530, 529), (27, 42, 41, 26), (25, 40, 39, 24), (486, 482, 570, 575), (51, 50, 555, 559), (503, 491, 564, 561), (489, 483, 550, 542), (43, 58, 57, 42), (41, 56, 55, 40), (39, 54, 53, 38), (425, 439, 488, 482), (233, 248, 49, 45), (31, 16, 525, 526), (44, 59, 58, 43), (15, 31, 526, 568), (42, 57, 56, 41), (40, 55, 54, 39), (53, 68, 0, 30), (242, 256, 4, 507), (150, 157, 484, 510), (248, 263, 3, 49), (58, 73, 72, 57), (56, 71, 70, 55), (54, 69, 68, 53), (270, 277, 37, 48), (68, 83, 485, 0), (108, 122, 16, 31), (59, 74, 73, 58), (8, 23, 51, 52), (57, 72, 71, 56), (55, 70, 69, 54), (263, 278, 506, 3), (83, 98, 5, 485), (376, 383, 494, 501), (157, 171, 490, 484), (73, 88, 87, 72), (71, 86, 85, 70), (69, 84, 83, 68), (278, 293, 512, 506), (66, 80, 496, 22), (397, 411, 486, 6), (74, 89, 88, 73), (308, 323, 504, 1), (72, 87, 86, 71), (70, 85, 84, 69), (98, 113, 493, 5), (348, 362, 35, 46), (439, 453, 18, 488), (305, 319, 503, 499), (88, 103, 102, 87), (86, 101, 100, 85), (84, 99, 98, 83), (94, 108, 31, 15), (293, 308, 1, 512), (474, 66, 22, 487), (89, 104, 103, 88), (214, 228, 511, 2), (87, 102, 101, 86), (85, 100, 99, 84), (323, 339, 20, 504), (113, 128, 500, 493), (65, 66, 474, 473), (62, 63, 471, 470), (103, 118, 117, 102), (101, 116, 115, 100), (99, 114, 113, 98), (186, 60, 468), (63, 64, 472, 471), (60, 61, 469, 468), (104, 119, 118, 103), (256, 270, 48, 4), (102, 117, 116, 101), (100, 115, 114, 99), (186, 67, 60), (61, 62, 470, 469), (186, 137, 123), (186, 109, 95), (118, 133, 132, 117), (116, 131, 130, 115), (114, 129, 128, 113), (186, 172, 165), (186, 151, 137), (186, 123, 109), (119, 134, 133, 118), (186, 81, 67), (117, 132, 131, 116), (115, 130, 129, 114), (186, 187, 172), (186, 165, 151), (186, 257, 243), (186, 229, 215), (133, 148, 147, 132), (131, 146, 145, 130), (129, 144, 143, 128), (186, 292, 285), (186, 271, 257), (186, 243, 229), (134, 149, 148, 133), (186, 201, 187), (132, 147, 146, 131), (130, 145, 144, 129), (186, 306, 292), (186, 285, 271), (186, 377, 363), (186, 349, 335), (148, 163, 162, 147), (146, 161, 160, 145), (144, 159, 158, 143), (186, 412, 398), (186, 391, 377), (186, 363, 349), (149, 164, 163, 148), (186, 320, 306), (147, 162, 161, 146), (145, 160, 159, 144), (186, 426, 412), (186, 398, 391), (76, 77, 63, 62), (186, 468, 454), (163, 178, 177, 162), (161, 176, 175, 160), (159, 174, 173, 158), (77, 78, 64, 63), (67, 75, 61, 60), (78, 79, 65, 64), (164, 179, 178, 163), (186, 440, 426), (162, 177, 176, 161), (160, 175, 174, 159), (75, 76, 62, 61), (79, 80, 66, 65), (91, 92, 78, 77), (81, 82, 75, 67), (178, 193, 192, 177), (176, 191, 190, 175), (174, 189, 188, 173), (97, 105, 91, 90), (82, 90, 76, 75), (93, 94, 80, 79), (179, 194, 193, 178), (92, 93, 79, 78), (177, 192, 191, 176), (175, 190, 189, 174), (95, 96, 82, 81), (106, 107, 93, 92), (111, 112, 105, 97), (96, 97, 90, 82), (193, 208, 207, 192), (191, 206, 205, 190), (189, 204, 203, 188), (112, 120, 106, 105), (109, 110, 96, 95), (120, 121, 107, 106), (194, 209, 208, 193), (107, 108, 94, 93), (192, 207, 206, 191), (190, 205, 204, 189), (110, 111, 97, 96), (121, 122, 108, 107), (126, 127, 120, 112), (123, 124, 110, 109), (208, 223, 222, 207), (206, 221, 220, 205), (204, 219, 218, 203), (139, 140, 126, 125), (124, 125, 111, 110), (135, 136, 122, 121), (209, 224, 223, 208), (127, 135, 121, 120), (207, 222, 221, 206), (205, 220, 219, 204), (137, 138, 124, 123), (141, 142, 135, 127), (153, 154, 140, 139), (138, 139, 125, 124), (223, 238, 237, 222), (221, 236, 235, 220), (219, 234, 233, 218), (154, 155, 141, 140), (151, 152, 138, 137), (155, 156, 142, 141), (224, 239, 238, 223), (142, 150, 136, 135), (222, 237, 236, 221), (220, 235, 234, 219), (152, 153, 139, 138), (156, 157, 150, 142), (168, 169, 155, 154), (165, 166, 152, 151), (238, 253, 252, 237), (236, 251, 250, 235), (234, 249, 248, 233), (181, 182, 168, 167), (166, 167, 153, 152), (170, 171, 157, 156), (239, 254, 253, 238), (169, 170, 156, 155), (237, 252, 251, 236), (235, 250, 249, 234), (172, 180, 166, 165), (183, 184, 170, 169), (196, 197, 182, 181), (180, 181, 167, 166), (253, 268, 267, 252), (251, 266, 265, 250), (249, 264, 263, 248), (197, 198, 183, 182), (187, 195, 180, 172), (198, 199, 184, 183), (254, 269, 268, 253), (184, 185, 171, 170), (252, 267, 266, 251), (250, 265, 264, 249), (195, 196, 181, 180), (199, 200, 185, 184), (211, 212, 198, 197), (201, 202, 195, 187), (268, 283, 282, 267), (266, 281, 280, 265), (264, 279, 278, 263), (217, 225, 211, 210), (202, 210, 196, 195), (213, 214, 200, 199), (269, 284, 283, 268), (212, 213, 199, 198), (267, 282, 281, 266), (265, 280, 279, 264), (215, 216, 202, 201), (226, 227, 213, 212), (231, 232, 225, 217), (216, 217, 210, 202), (283, 298, 297, 282), (281, 296, 295, 280), (279, 294, 293, 278), (232, 240, 226, 225), (229, 230, 216, 215), (240, 241, 227, 226), (284, 299, 298, 283), (227, 228, 214, 213), (282, 297, 296, 281), (280, 295, 294, 279), (230, 231, 217, 216), (241, 242, 228, 227), (246, 247, 240, 232), (243, 244, 230, 229), (298, 313, 312, 297), (296, 311, 310, 295), (294, 309, 308, 293), (259, 260, 246, 245), (244, 245, 231, 230), (255, 256, 242, 241), (299, 314, 313, 298), (247, 255, 241, 240), (297, 312, 311, 296), (295, 310, 309, 294), (257, 258, 244, 243), (261, 262, 255, 247), (273, 274, 260, 259), (258, 259, 245, 244), (313, 328, 327, 312), (311, 326, 325, 310), (309, 324, 323, 308), (274, 275, 261, 260), (271, 272, 258, 257), (275, 276, 262, 261), (314, 329, 328, 313), (262, 270, 256, 255), (312, 327, 326, 311), (310, 325, 324, 309), (272, 273, 259, 258), (276, 277, 270, 262), (288, 289, 275, 274), (285, 286, 272, 271), (328, 344, 343, 327), (326, 342, 341, 325), (324, 340, 339, 323), (301, 302, 288, 287), (286, 287, 273, 272), (290, 291, 277, 276), (329, 345, 344, 328), (289, 290, 276, 275), (327, 343, 342, 326), (325, 341, 340, 324), (292, 300, 286, 285), (303, 304, 290, 289), (315, 316, 302, 301), (300, 301, 287, 286), (344, 359, 358, 343), (342, 357, 356, 341), (340, 355, 354, 339), (316, 317, 303, 302), (306, 307, 300, 292), (317, 318, 304, 303), (345, 360, 359, 344), (304, 305, 291, 290), (343, 358, 357, 342), (341, 356, 355, 340), (307, 315, 301, 300), (318, 319, 305, 304), (331, 332, 317, 316), (320, 321, 307, 306), (359, 374, 373, 358), (357, 372, 371, 356), (355, 370, 369, 354), (337, 338, 331, 322), (321, 322, 315, 307), (333, 334, 319, 318), (360, 375, 374, 359), (332, 333, 318, 317), (358, 373, 372, 357), (356, 371, 370, 355), (335, 336, 321, 320), (346, 347, 333, 332), (351, 352, 338, 337), (336, 337, 322, 321), (374, 389, 388, 373), (372, 387, 386, 371), (370, 385, 384, 369), (352, 353, 346, 338), (349, 350, 336, 335), (353, 361, 347, 346), (375, 390, 389, 374), (347, 348, 334, 333), (373, 388, 387, 372), (371, 386, 385, 370), (350, 351, 337, 336), (361, 362, 348, 347), (366, 367, 353, 352), (363, 364, 350, 349), (389, 404, 403, 388), (387, 402, 401, 386), (385, 400, 399, 384), (379, 380, 366, 365), (364, 365, 351, 350), (368, 376, 362, 361), (390, 405, 404, 389), (367, 368, 361, 353), (388, 403, 402, 387), (386, 401, 400, 385), (377, 378, 364, 363), (381, 382, 368, 367), (393, 394, 380, 379), (378, 379, 365, 364), (404, 419, 418, 403), (402, 417, 416, 401), (400, 415, 414, 399), (394, 395, 381, 380), (391, 392, 378, 377), (395, 396, 382, 381), (405, 420, 419, 404), (382, 383, 376, 368), (403, 418, 417, 402), (401, 416, 415, 400), (392, 393, 379, 378), (396, 397, 383, 382), (408, 409, 395, 394), (398, 406, 392, 391), (419, 434, 433, 418), (417, 432, 431, 416), (415, 430, 429, 414), (421, 422, 408, 407), (406, 407, 393, 392), (410, 411, 397, 396), (420, 435, 434, 419), (409, 410, 396, 395), (418, 433, 432, 417), (416, 431, 430, 415), (412, 413, 406, 398), (423, 424, 410, 409), (428, 436, 422, 421), (413, 421, 407, 406), (434, 449, 448, 433), (432, 447, 446, 431), (430, 445, 444, 429), (436, 437, 423, 422), (426, 427, 413, 412), (437, 438, 424, 423), (435, 450, 449, 434), (424, 425, 411, 410), (433, 448, 447, 432), (431, 446, 445, 430), (427, 428, 421, 413), (438, 439, 425, 424), (443, 451, 437, 436), (440, 441, 427, 426), (449, 465, 464, 448), (447, 463, 462, 446), (445, 461, 460, 444), (456, 457, 443, 442), (441, 442, 428, 427), (452, 453, 439, 438), (450, 466, 465, 449), (451, 452, 438, 437), (448, 464, 463, 447), (446, 462, 461, 445), (454, 455, 441, 440), (458, 459, 452, 451), (469, 470, 456, 455), (455, 456, 442, 441), (465, 480, 479, 464), (463, 478, 477, 462), (461, 476, 475, 460), (468, 469, 455, 454), (472, 473, 459, 458), (471, 472, 458, 457), (466, 481, 480, 465), (457, 458, 451, 443), (464, 479, 478, 463), (462, 477, 476, 461), (473, 474, 467, 459), (470, 471, 457, 456), (330, 29, 14), (488, 18, 567, 563), (330, 44, 29), (2, 511, 545, 546), (330, 59, 44), (1, 504, 533, 551), (330, 74, 59), (383, 397, 6, 494), (330, 89, 74), (339, 354, 489, 20), (330, 104, 89), (128, 143, 36, 500), (330, 119, 104), (64, 65, 473, 472), (330, 134, 119), (186, 95, 81), (330, 149, 134), (186, 215, 201), (330, 164, 149), (186, 335, 320), (330, 179, 164), (186, 454, 440), (330, 194, 179), (90, 91, 77, 76), (330, 209, 194), (105, 106, 92, 91), (330, 224, 209), (125, 126, 112, 111), (330, 239, 224), (140, 141, 127, 126), (330, 254, 239), (167, 168, 154, 153), (330, 269, 254), (182, 183, 169, 168), (330, 284, 269), (210, 211, 197, 196), (330, 299, 284), (225, 226, 212, 211), (330, 314, 299), (245, 246, 232, 231), (330, 329, 314), (260, 261, 247, 246), (330, 345, 329), (287, 288, 274, 273), (330, 360, 345), (302, 303, 289, 288), (330, 375, 360), (322, 331, 316, 315), (330, 390, 375), (338, 346, 332, 331), (330, 405, 390), (365, 366, 352, 351), (330, 420, 405), (380, 381, 367, 366), (330, 435, 420), (407, 408, 394, 393), (330, 450, 435), (422, 423, 409, 408), (330, 466, 450), (442, 443, 436, 428), (330, 481, 466), (459, 467, 453, 452), (487, 22, 540, 541), (330, 14, 481), (495, 21, 573, 538), (480, 13, 12, 479), (35, 501, 560, 571), (478, 11, 10, 477), (476, 9, 8, 475), (510, 484, 523, 524), (22, 496, 539, 540), (496, 15, 568, 539), (481, 14, 13, 480), (49, 3, 514, 517), (479, 12, 11, 478), (477, 10, 9, 476), (50, 30, 556, 555), (508, 17, 553, 531), (460, 475, 21, 495), (122, 136, 509, 16), (185, 200, 505, 19), (38, 53, 30, 50), (429, 444, 7, 32), (411, 425, 482, 486), (218, 233, 45, 34), (277, 291, 33, 37), (334, 348, 46, 491), (444, 460, 495, 7), (23, 38, 50, 51), (414, 429, 32, 17), (203, 218, 34, 498), (399, 414, 17, 508), (188, 203, 498, 502), (319, 334, 491, 503), (228, 242, 507, 511), (384, 399, 508, 513), (173, 188, 502, 492), (453, 467, 497, 18), (136, 150, 510, 509), (362, 376, 501, 35), (291, 305, 499, 33), (80, 94, 15, 496), (158, 173, 492, 47), (171, 185, 19, 490), (369, 384, 513, 483), (467, 474, 487, 497), (475, 8, 52, 21), (200, 214, 2, 505), (143, 158, 47, 36), (354, 369, 483, 489), (542, 550, 614, 606), (568, 526, 590, 632), (563, 567, 631, 627), (551, 533, 597, 615), (528, 544, 608, 592), (538, 573, 637, 602), (571, 560, 624, 635), (518, 516, 580, 582), (539, 568, 632, 603), (556, 534, 598, 620), (531, 553, 617, 595), (557, 537, 601, 621), (530, 527, 591, 594), (535, 529, 593, 599), (569, 538, 602, 633), (554, 542, 606, 618), (516, 517, 581, 580), (548, 547, 611, 612), (562, 548, 612, 626), (529, 530, 594, 593), (552, 575, 639, 616), (566, 557, 621, 630), (555, 556, 620, 619), (517, 514, 578, 581), (558, 541, 605, 622), (574, 571, 635, 638), (514, 515, 579, 578), (545, 562, 626, 609), (519, 546, 610, 583), (565, 552, 616, 629), (527, 528, 592, 591), (576, 551, 615, 640), (482, 488, 563, 570), (505, 2, 546, 519), (499, 503, 561, 537), (45, 49, 517, 516), (18, 497, 558, 567), (490, 19, 520, 543), (36, 47, 544, 528), (48, 37, 566, 547), (513, 508, 531, 577), (21, 52, 549, 573), (34, 45, 516, 518), (4, 48, 547, 548), (504, 20, 554, 533), (32, 7, 569, 572), (0, 485, 535, 534), (47, 492, 521, 544), (512, 1, 551, 576), (494, 6, 552, 565), (19, 505, 519, 520), (46, 35, 571, 574), (497, 487, 541, 558), (498, 34, 518, 536), (509, 510, 524, 532), (37, 33, 557, 566), (6, 486, 575, 552), (492, 502, 522, 521), (20, 489, 542, 554), (7, 495, 538, 569), (511, 507, 562, 545), (30, 0, 534, 556), (502, 498, 536, 522), (33, 499, 537, 557), (616, 639, 703, 680), (630, 621, 685, 694), (619, 620, 684, 683), (581, 578, 642, 645), (622, 605, 669, 686), (638, 635, 699, 702), (578, 579, 643, 642), (609, 626, 690, 673), (583, 610, 674, 647), (591, 592, 656, 655), (629, 616, 680, 693), (640, 615, 679, 704), (605, 604, 668, 669), (636, 633, 697, 700), (597, 618, 682, 661), (604, 603, 667, 668), (600, 582, 646, 664), (610, 609, 673, 674), (637, 613, 677, 701), (641, 595, 659, 705), (590, 589, 653, 654), (611, 630, 694, 675), (613, 623, 687, 677), (631, 622, 686, 695), (601, 625, 689, 665), (607, 584, 648, 671), (586, 600, 664, 650), (634, 627, 691, 698), (624, 629, 693, 688), (588, 587, 651, 652), (579, 640, 704, 643), (617, 636, 700, 681), (520, 519, 583, 584), (544, 521, 585, 608), (561, 564, 628, 625), (575, 570, 634, 639), (534, 535, 599, 598), (525, 532, 596, 589), (521, 522, 586, 585), (559, 555, 619, 623), (550, 577, 641, 614), (532, 524, 588, 596), (523, 543, 607, 587), (564, 574, 638, 628), (553, 572, 636, 617), (515, 576, 640, 579), (524, 523, 587, 588), (560, 565, 629, 624), (570, 563, 627, 634), (522, 536, 600, 586), (543, 520, 584, 607), (537, 561, 625, 601), (567, 558, 622, 631), (549, 559, 623, 613), (547, 566, 630, 611), (577, 531, 595, 641), (526, 525, 589, 590), (573, 549, 613, 637), (546, 545, 609, 610), (536, 518, 582, 600), (540, 539, 603, 604), (533, 554, 618, 597), (572, 569, 633, 636), (541, 540, 604, 605), (664, 646, 710, 728), (674, 673, 737, 738), (701, 677, 741, 765), (705, 659, 723, 769), (654, 653, 717, 718), (675, 694, 758, 739), (677, 687, 751, 741), (695, 686, 750, 759), (665, 689, 753, 729), (671, 648, 712, 735), (650, 664, 728, 714), (698, 691, 755, 762), (652, 651, 715, 716), (688, 693, 757, 752), (643, 704, 768, 707), (681, 700, 764, 745), (692, 702, 766, 756), (651, 671, 735, 715), (660, 652, 716, 724), (678, 705, 769, 742), (687, 683, 747, 751), (649, 650, 714, 713), (653, 660, 724, 717), (662, 663, 727, 726), (703, 698, 762, 767), (689, 692, 756, 753), (672, 649, 713, 736), (670, 678, 742, 734), (648, 647, 711, 712), (696, 654, 718, 760), (691, 695, 759, 755), (679, 661, 725, 743), (593, 594, 658, 657), (612, 611, 675, 676), (626, 612, 676, 690), (580, 581, 645, 644), (618, 606, 670, 682), (633, 602, 666, 697), (594, 591, 655, 658), (599, 593, 657, 663), (621, 601, 665, 685), (595, 617, 681, 659), (620, 598, 662, 684), (603, 632, 696, 667), (582, 580, 644, 646), (635, 624, 688, 699), (602, 637, 701, 666), (592, 608, 672, 656), (615, 597, 661, 679), (627, 631, 695, 691), (632, 590, 654, 696), (584, 583, 647, 648), (606, 614, 678, 670), (608, 585, 649, 672), (625, 628, 692, 689), (639, 634, 698, 703), (598, 599, 663, 662), (589, 596, 660, 653), (614, 641, 705, 678), (585, 586, 650, 649), (623, 619, 683, 687), (596, 588, 652, 660), (587, 607, 671, 651), (628, 638, 702, 692), (713, 714, 778, 777), (717, 724, 788, 781), (726, 727, 791, 790), (767, 762, 826, 831), (753, 756, 820, 817), (736, 713, 777, 800), (712, 711, 775, 776), (734, 742, 806, 798), (760, 718, 782, 824), (755, 759, 823, 819), (743, 725, 789, 807), (720, 736, 800, 784), (730, 765, 829, 794), (763, 752, 816, 827), (710, 708, 772, 774), (731, 760, 824, 795), (748, 726, 790, 812), (723, 745, 809, 787), (749, 729, 793, 813), (727, 721, 785, 791), (722, 719, 783, 786), (761, 730, 794, 825), (746, 734, 798, 810), (708, 709, 773, 772), (740, 739, 803, 804), (754, 740, 804, 818), (721, 722, 786, 785), (744, 767, 831, 808), (747, 748, 812, 811), (758, 749, 813, 822), (709, 706, 770, 773), (750, 733, 797, 814), (668, 667, 731, 732), (661, 682, 746, 725), (700, 697, 761, 764), (669, 668, 732, 733), (704, 679, 743, 768), (655, 656, 720, 719), (693, 680, 744, 757), (673, 690, 754, 737), (647, 674, 738, 711), (642, 643, 707, 706), (702, 699, 763, 766), (686, 669, 733, 750), (645, 642, 706, 709), (683, 684, 748, 747), (694, 685, 749, 758), (680, 703, 767, 744), (657, 658, 722, 721), (676, 675, 739, 740), (690, 676, 740, 754), (644, 645, 709, 708), (682, 670, 734, 746), (697, 666, 730, 761), (658, 655, 719, 722), (663, 657, 721, 727), (685, 665, 729, 749), (659, 681, 745, 723), (684, 662, 726, 748), (667, 696, 760, 731), (699, 688, 752, 763), (646, 644, 708, 710), (666, 701, 765, 730), (656, 672, 736, 720), (811, 812, 819, 823), (825, 794, 795, 824), (787, 809, 781, 788), (810, 798, 799, 776), (786, 783, 816, 821), (771, 832, 801, 818), (807, 789, 775, 802), (777, 778, 817, 820), (772, 773, 803, 822), (828, 825, 824, 782), (783, 784, 827, 816), (798, 806, 779, 799), (805, 815, 814, 797), (792, 774, 813, 793), (784, 800, 830, 827), (812, 790, 826, 819), (800, 777, 820, 830), (806, 833, 780, 779), (791, 785, 808, 831), (774, 772, 822, 813), (790, 791, 831, 826), (809, 828, 782, 781), (773, 770, 804, 803), (785, 786, 821, 808), (770, 771, 818, 804), (833, 787, 788, 780), (832, 807, 802, 801), (815, 811, 823, 814), (789, 810, 776, 775), (778, 792, 793, 817), (794, 829, 796, 795), (829, 805, 797, 796), (751, 747, 811, 815), (742, 769, 833, 806), (724, 716, 780, 788), (715, 735, 799, 779), (756, 766, 830, 820), (745, 764, 828, 809), (707, 768, 832, 771), (716, 715, 779, 780), (752, 757, 821, 816), (762, 755, 819, 826), (714, 728, 792, 778), (735, 712, 776, 799), (729, 753, 817, 793), (759, 750, 814, 823), (741, 751, 815, 805), (739, 758, 822, 803), (769, 723, 787, 833), (718, 717, 781, 782), (765, 741, 805, 829), (738, 737, 801, 802), (728, 710, 774, 792), (732, 731, 795, 796), (725, 746, 810, 789), (764, 761, 825, 828), (733, 732, 796, 797), (768, 743, 807, 832), (719, 720, 784, 783), (757, 744, 808, 821), (711, 738, 802, 775), (737, 754, 818, 801), (706, 707, 771, 770), (766, 763, 827, 830)])
me_sphere.polygons.foreach_set('use_smooth', [True] * 864)
me_sphere.use_remesh_preserve_volume = False
me_sphere.use_remesh_preserve_attributes = False
me_sphere.use_mirror_vertex_groups = False
me_sphere.update()
me_cube_017 = bpy.data.meshes.new('Cube.017')
me_cube_017.from_pydata([(-1.0, -1.0, -1.0), (-1.0, -1.0, 1.0), (-1.0, 1.0, -1.0), (-1.0, 1.0, 1.0), (1.0, -1.0, -1.0), (1.0, -1.0, 1.0), (1.0, 1.0, -1.0), (1.0, 1.0, 1.0)], [], [(1, 3, 2, 0), (3, 7, 6, 2), (7, 5, 4, 6), (5, 1, 0, 4), (0, 2, 6, 4), (5, 7, 3, 1)])
me_cube_017.use_remesh_preserve_volume = False
me_cube_017.use_remesh_preserve_attributes = False
me_cube_017.use_mirror_vertex_groups = False
me_cube_017.update()
me_cone = bpy.data.meshes.new('Cone')
me_cone.from_pydata([(0.0, 1.0, -1.0), (0.1951, 0.9808, -1.0), (0.3827, 0.9239, -1.0), (0.5556, 0.8315, -1.0), (0.7071, 0.7071, -1.0), (0.8315, 0.5556, -1.0), (0.9239, 0.3827, -1.0), (0.9808, 0.1951, -1.0), (1.0, 7.55e-08, -1.0), (0.0, 0.0, 1.0), (0.9808, -0.1951, -1.0), (0.9239, -0.3827, -1.0), (0.8315, -0.5556, -1.0), (0.7071, -0.7071, -1.0), (0.5556, -0.8315, -1.0), (0.3827, -0.9239, -1.0), (0.1951, -0.9808, -1.0), (-3.258e-07, -1.0, -1.0), (-0.1951, -0.9808, -1.0), (-0.3827, -0.9239, -1.0), (-0.5556, -0.8315, -1.0), (-0.7071, -0.7071, -1.0), (-0.8315, -0.5556, -1.0), (-0.9239, -0.3827, -1.0), (-0.9808, -0.1951, -1.0), (-1.0, 9.656e-07, -1.0), (-0.9808, 0.1951, -1.0), (-0.9239, 0.3827, -1.0), (-0.8315, 0.5556, -1.0), (-0.7071, 0.7071, -1.0), (-0.5556, 0.8315, -1.0), (-0.3827, 0.9239, -1.0), (-0.1951, 0.9808, -1.0)], [], [(31, 9, 32), (0, 9, 1), (30, 9, 31), (29, 9, 30), (28, 9, 29), (27, 9, 28), (26, 9, 27), (25, 9, 26), (24, 9, 25), (23, 9, 24), (22, 9, 23), (21, 9, 22), (20, 9, 21), (19, 9, 20), (18, 9, 19), (17, 9, 18), (16, 9, 17), (15, 9, 16), (14, 9, 15), (13, 9, 14), (12, 9, 13), (11, 9, 12), (10, 9, 11), (8, 9, 10), (7, 9, 8), (6, 9, 7), (5, 9, 6), (4, 9, 5), (3, 9, 4), (2, 9, 3), (32, 9, 0), (1, 9, 2), (0, 1, 2, 3, 4, 5, 6, 7, 8, 10, 11, 12, 13, 14, 15, 16, 17, 18, 19, 20, 21, 22, 23, 24, 25, 26, 27, 28, 29, 30, 31, 32)])
me_cone.use_remesh_preserve_volume = False
me_cone.use_remesh_preserve_attributes = False
me_cone.use_mirror_vertex_groups = False
me_cone.update()
me_cylinder_002 = bpy.data.meshes.new('Cylinder.002')
me_cylinder_002.from_pydata([(0.0, 1.0, -1.0), (0.0, 1.0, 1.0), (0.1951, 0.9808, -1.0), (0.1951, 0.9808, 1.0), (0.3827, 0.9239, -1.0), (0.3827, 0.9239, 1.0), (0.5556, 0.8315, -1.0), (0.5556, 0.8315, 1.0), (0.7071, 0.7071, -1.0), (0.7071, 0.7071, 1.0), (0.8315, 0.5556, -1.0), (0.8315, 0.5556, 1.0), (0.9239, 0.3827, -1.0), (0.9239, 0.3827, 1.0), (0.9808, 0.1951, -1.0), (0.9808, 0.1951, 1.0), (1.0, 7.55e-08, -1.0), (1.0, 7.55e-08, 1.0), (0.9808, -0.1951, -1.0), (0.9808, -0.1951, 1.0), (0.9239, -0.3827, -1.0), (0.9239, -0.3827, 1.0), (0.8315, -0.5556, -1.0), (0.8315, -0.5556, 1.0), (0.7071, -0.7071, -1.0), (0.7071, -0.7071, 1.0), (0.5556, -0.8315, -1.0), (0.5556, -0.8315, 1.0), (0.3827, -0.9239, -1.0), (0.3827, -0.9239, 1.0), (0.1951, -0.9808, -1.0), (0.1951, -0.9808, 1.0), (-3.258e-07, -1.0, -1.0), (-3.258e-07, -1.0, 1.0), (-0.1951, -0.9808, -1.0), (-0.1951, -0.9808, 1.0), (-0.3827, -0.9239, -1.0), (-0.3827, -0.9239, 1.0), (-0.5556, -0.8315, -1.0), (-0.5556, -0.8315, 1.0), (-0.7071, -0.7071, -1.0), (-0.7071, -0.7071, 1.0), (-0.8315, -0.5556, -1.0), (-0.8315, -0.5556, 1.0), (-0.9239, -0.3827, -1.0), (-0.9239, -0.3827, 1.0), (-0.9808, -0.1951, -1.0), (-0.9808, -0.1951, 1.0), (-1.0, 9.656e-07, -1.0), (-1.0, 9.656e-07, 1.0), (-0.9808, 0.1951, -1.0), (-0.9808, 0.1951, 1.0), (-0.9239, 0.3827, -1.0), (-0.9239, 0.3827, 1.0), (-0.8315, 0.5556, -1.0), (-0.8315, 0.5556, 1.0), (-0.7071, 0.7071, -1.0), (-0.7071, 0.7071, 1.0), (-0.5556, 0.8315, -1.0), (-0.5556, 0.8315, 1.0), (-0.3827, 0.9239, -1.0), (-0.3827, 0.9239, 1.0), (-0.1951, 0.9808, -1.0), (-0.1951, 0.9808, 1.0)], [], [(0, 1, 3, 2), (2, 3, 5, 4), (4, 5, 7, 6), (6, 7, 9, 8), (8, 9, 11, 10), (10, 11, 13, 12), (12, 13, 15, 14), (14, 15, 17, 16), (16, 17, 19, 18), (18, 19, 21, 20), (20, 21, 23, 22), (22, 23, 25, 24), (24, 25, 27, 26), (26, 27, 29, 28), (28, 29, 31, 30), (30, 31, 33, 32), (32, 33, 35, 34), (34, 35, 37, 36), (36, 37, 39, 38), (38, 39, 41, 40), (40, 41, 43, 42), (42, 43, 45, 44), (44, 45, 47, 46), (46, 47, 49, 48), (48, 49, 51, 50), (50, 51, 53, 52), (52, 53, 55, 54), (54, 55, 57, 56), (56, 57, 59, 58), (58, 59, 61, 60), (3, 1, 63, 61, 59, 57, 55, 53, 51, 49, 47, 45, 43, 41, 39, 37, 35, 33, 31, 29, 27, 25, 23, 21, 19, 17, 15, 13, 11, 9, 7, 5), (62, 63, 1, 0), (60, 61, 63, 62), (0, 2, 4, 6, 8, 10, 12, 14, 16, 18, 20, 22, 24, 26, 28, 30, 32, 34, 36, 38, 40, 42, 44, 46, 48, 50, 52, 54, 56, 58, 60, 62)])
me_cylinder_002.use_remesh_preserve_volume = False
me_cylinder_002.use_remesh_preserve_attributes = False
me_cylinder_002.use_mirror_vertex_groups = False
me_cylinder_002.update()
me_cylinder_001 = bpy.data.meshes.new('Cylinder.001')
me_cylinder_001.from_pydata([(0.0, 1.0, -1.0), (0.0, 1.0, 1.0), (0.1951, 0.9808, -1.0), (0.1951, 0.9808, 1.0), (0.3827, 0.9239, -1.0), (0.3827, 0.9239, 1.0), (0.5556, 0.8315, -1.0), (0.5556, 0.8315, 1.0), (0.7071, 0.7071, -1.0), (0.7071, 0.7071, 1.0), (0.8315, 0.5556, -1.0), (0.8315, 0.5556, 1.0), (0.9239, 0.3827, -1.0), (0.9239, 0.3827, 1.0), (0.9808, 0.1951, -1.0), (0.9808, 0.1951, 1.0), (1.0, 7.55e-08, -1.0), (1.0, 7.55e-08, 1.0), (0.9808, -0.1951, -1.0), (0.9808, -0.1951, 1.0), (0.9239, -0.3827, -1.0), (0.9239, -0.3827, 1.0), (0.8315, -0.5556, -1.0), (0.8315, -0.5556, 1.0), (0.7071, -0.7071, -1.0), (0.7071, -0.7071, 1.0), (0.5556, -0.8315, -1.0), (0.5556, -0.8315, 1.0), (0.3827, -0.9239, -1.0), (0.3827, -0.9239, 1.0), (0.1951, -0.9808, -1.0), (0.1951, -0.9808, 1.0), (-3.258e-07, -1.0, -1.0), (-3.258e-07, -1.0, 1.0), (-0.1951, -0.9808, -1.0), (-0.1951, -0.9808, 1.0), (-0.3827, -0.9239, -1.0), (-0.3827, -0.9239, 1.0), (-0.5556, -0.8315, -1.0), (-0.5556, -0.8315, 1.0), (-0.7071, -0.7071, -1.0), (-0.7071, -0.7071, 1.0), (-0.8315, -0.5556, -1.0), (-0.8315, -0.5556, 1.0), (-0.9239, -0.3827, -1.0), (-0.9239, -0.3827, 1.0), (-0.9808, -0.1951, -1.0), (-0.9808, -0.1951, 1.0), (-1.0, 9.656e-07, -1.0), (-1.0, 9.656e-07, 1.0), (-0.9808, 0.1951, -1.0), (-0.9808, 0.1951, 1.0), (-0.9239, 0.3827, -1.0), (-0.9239, 0.3827, 1.0), (-0.8315, 0.5556, -1.0), (-0.8315, 0.5556, 1.0), (-0.7071, 0.7071, -1.0), (-0.7071, 0.7071, 1.0), (-0.5556, 0.8315, -1.0), (-0.5556, 0.8315, 1.0), (-0.3827, 0.9239, -1.0), (-0.3827, 0.9239, 1.0), (-0.1951, 0.9808, -1.0), (-0.1951, 0.9808, 1.0)], [], [(0, 1, 3, 2), (2, 3, 5, 4), (4, 5, 7, 6), (6, 7, 9, 8), (8, 9, 11, 10), (10, 11, 13, 12), (12, 13, 15, 14), (14, 15, 17, 16), (16, 17, 19, 18), (18, 19, 21, 20), (20, 21, 23, 22), (22, 23, 25, 24), (24, 25, 27, 26), (26, 27, 29, 28), (28, 29, 31, 30), (30, 31, 33, 32), (32, 33, 35, 34), (34, 35, 37, 36), (36, 37, 39, 38), (38, 39, 41, 40), (40, 41, 43, 42), (42, 43, 45, 44), (44, 45, 47, 46), (46, 47, 49, 48), (48, 49, 51, 50), (50, 51, 53, 52), (52, 53, 55, 54), (54, 55, 57, 56), (56, 57, 59, 58), (58, 59, 61, 60), (3, 1, 63, 61, 59, 57, 55, 53, 51, 49, 47, 45, 43, 41, 39, 37, 35, 33, 31, 29, 27, 25, 23, 21, 19, 17, 15, 13, 11, 9, 7, 5), (62, 63, 1, 0), (60, 61, 63, 62), (0, 2, 4, 6, 8, 10, 12, 14, 16, 18, 20, 22, 24, 26, 28, 30, 32, 34, 36, 38, 40, 42, 44, 46, 48, 50, 52, 54, 56, 58, 60, 62)])
me_cylinder_001.use_remesh_preserve_volume = False
me_cylinder_001.use_remesh_preserve_attributes = False
me_cylinder_001.use_mirror_vertex_groups = False
me_cylinder_001.update()
me_cube_016 = bpy.data.meshes.new('Cube.016')
me_cube_016.from_pydata([(-1.0, -1.0, -1.0), (-1.0, -1.0, 1.0), (-1.0, 1.0, -1.0), (-1.0, 1.0, 1.0), (1.0, -1.0, -1.0), (1.0, -1.0, 1.0), (1.0, 1.0, -1.0), (1.0, 1.0, 1.0)], [], [(1, 3, 2, 0), (3, 7, 6, 2), (7, 5, 4, 6), (5, 1, 0, 4), (0, 2, 6, 4), (5, 7, 3, 1)])
me_cube_016.use_remesh_preserve_volume = False
me_cube_016.use_remesh_preserve_attributes = False
me_cube_016.use_mirror_vertex_groups = False
me_cube_016.update()
me_cube_013 = bpy.data.meshes.new('Cube.013')
me_cube_013.from_pydata([(-1.0, -1.0, -1.0), (-1.0, -1.0, 1.0), (-1.0, 1.0, -1.0), (-1.0, 1.0, 1.0), (1.0, -1.0, -1.0), (1.0, -1.0, 1.0), (1.0, 1.0, -1.0), (1.0, 1.0, 1.0)], [], [(1, 3, 2, 0), (3, 7, 6, 2), (7, 5, 4, 6), (5, 1, 0, 4), (0, 2, 6, 4), (5, 7, 3, 1)])
me_cube_013.materials.append(mat_licht)
me_cube_013.use_remesh_preserve_volume = False
me_cube_013.use_remesh_preserve_attributes = False
me_cube_013.use_mirror_vertex_groups = False
me_cube_013.update()
me_cube_007 = bpy.data.meshes.new('Cube.007')
me_cube_007.from_pydata([(-1.0, -1.0, -1.0), (-1.0, -1.0, 1.0), (-1.0, 1.0, -1.0), (-1.0, 1.0, 1.0), (1.0, -1.0, -1.0), (1.0, -1.0, 1.0), (1.0, 1.0, -1.0), (1.0, 1.0, 1.0)], [], [(1, 3, 2, 0), (3, 7, 6, 2), (7, 5, 4, 6), (5, 1, 0, 4), (0, 2, 6, 4), (5, 7, 3, 1)])
_ca = me_cube_007.color_attributes.new('Col', 'BYTE_COLOR', 'CORNER')
_ca.data.foreach_set('color', [1.0, 1.0, 1.0, 1.0, 1.0, 1.0, 1.0, 1.0, 1.0, 1.0, 1.0, 1.0, 1.0, 1.0, 1.0, 1.0, 1.0, 1.0, 1.0, 1.0, 1.0, 1.0, 1.0, 1.0, 1.0, 1.0, 1.0, 1.0, 1.0, 1.0, 1.0, 1.0, 1.0, 1.0, 1.0, 1.0, 1.0, 1.0, 1.0, 1.0, 1.0, 1.0, 1.0, 1.0, 1.0, 1.0, 1.0, 1.0, 1.0, 1.0, 1.0, 1.0, 1.0, 1.0, 1.0, 1.0, 1.0, 1.0, 1.0, 1.0, 1.0, 1.0, 1.0, 1.0, 1.0, 1.0, 1.0, 1.0, 1.0, 1.0, 1.0, 1.0, 1.0, 1.0, 1.0, 1.0, 1.0, 1.0, 1.0, 1.0, 1.0, 1.0, 1.0, 1.0, 1.0, 1.0, 1.0, 1.0, 1.0, 1.0, 1.0, 1.0, 1.0, 1.0, 1.0, 1.0])
me_cube_007.use_remesh_preserve_volume = False
me_cube_007.use_remesh_preserve_attributes = False
me_cube_007.use_mirror_vertex_groups = False
me_cube_007.update()
me_cube_005 = bpy.data.meshes.new('Cube.005')
me_cube_005.from_pydata([(-1.0, -1.0, -1.0), (-1.0, -1.0, 1.0), (-1.0, 1.0, -1.0), (-1.0, 1.0, 1.0), (1.0, -1.0, -1.0), (1.0, -1.0, 1.0), (1.0, 1.0, -1.0), (1.0, 1.0, 1.0)], [], [(1, 3, 2, 0), (3, 7, 6, 2), (7, 5, 4, 6), (5, 1, 0, 4), (0, 2, 6, 4), (5, 7, 3, 1)])
me_cube_005.use_remesh_preserve_volume = False
me_cube_005.use_remesh_preserve_attributes = False
me_cube_005.use_mirror_vertex_groups = False
me_cube_005.update()
me_cube_003 = bpy.data.meshes.new('Cube.003')
me_cube_003.from_pydata([(-1.0, -1.0, -1.0), (-1.0, -1.0, 1.0), (-1.0, 1.0, -1.0), (-1.0, 1.0, 1.0), (1.0, -1.0, -1.0), (1.0, -1.0, 1.0), (1.0, 1.0, -1.0), (1.0, 1.0, 1.0), (-1.0, -1.0, 1.0), (-1.0, 1.0, 1.0), (1.0, 1.0, 1.0), (1.0, -1.0, 1.0), (-1.0, 3.516, 1.0), (-1.0, 3.516, -1.0), (1.0, 3.516, 1.0), (1.0, 3.516, -1.0)], [], [(1, 3, 2, 0), (7, 6, 15, 14), (7, 5, 4, 6), (5, 1, 0, 4), (0, 2, 6, 4), (5, 7, 10, 11), (11, 10, 9, 8), (3, 1, 8, 9), (1, 5, 11, 8), (7, 3, 9, 10), (12, 14, 15, 13), (6, 2, 13, 15), (3, 7, 14, 12), (2, 3, 12, 13)])
me_cube_003.use_remesh_preserve_volume = False
me_cube_003.use_remesh_preserve_attributes = False
me_cube_003.use_mirror_vertex_groups = False
me_cube_003.update()
me_cylinder = bpy.data.meshes.new('Cylinder')
me_cylinder.from_pydata([(0.0, 1.0, -1.0), (0.0, 1.0, 1.0), (0.1951, 0.9808, -1.0), (0.1951, 0.9808, 1.0), (0.3827, 0.9239, -1.0), (0.3827, 0.9239, 1.0), (0.5556, 0.8315, -1.0), (0.5556, 0.8315, 1.0), (0.7071, 0.7071, -1.0), (0.7071, 0.7071, 1.0), (0.8315, 0.5556, -1.0), (0.8315, 0.5556, 1.0), (0.9239, 0.3827, -1.0), (0.9239, 0.3827, 1.0), (0.9808, 0.1951, -1.0), (0.9808, 0.1951, 1.0), (1.0, 7.55e-08, -1.0), (1.0, 7.55e-08, 1.0), (0.9808, -0.1951, -1.0), (0.9808, -0.1951, 1.0), (0.9239, -0.3827, -1.0), (0.9239, -0.3827, 1.0), (0.8315, -0.5556, -1.0), (0.8315, -0.5556, 1.0), (0.7071, -0.7071, -1.0), (0.7071, -0.7071, 1.0), (0.5556, -0.8315, -1.0), (0.5556, -0.8315, 1.0), (0.3827, -0.9239, -1.0), (0.3827, -0.9239, 1.0), (0.1951, -0.9808, -1.0), (0.1951, -0.9808, 1.0), (-3.258e-07, -1.0, -1.0), (-3.258e-07, -1.0, 1.0), (-0.1951, -0.9808, -1.0), (-0.1951, -0.9808, 1.0), (-0.3827, -0.9239, -1.0), (-0.3827, -0.9239, 1.0), (-0.5556, -0.8315, -1.0), (-0.5556, -0.8315, 1.0), (-0.7071, -0.7071, -1.0), (-0.7071, -0.7071, 1.0), (-0.8315, -0.5556, -1.0), (-0.8315, -0.5556, 1.0), (-0.9239, -0.3827, -1.0), (-0.9239, -0.3827, 1.0), (-0.9808, -0.1951, -1.0), (-0.9808, -0.1951, 1.0), (-1.0, 9.656e-07, -1.0), (-1.0, 9.656e-07, 1.0), (-0.9808, 0.1951, -1.0), (-0.9808, 0.1951, 1.0), (-0.9239, 0.3827, -1.0), (-0.9239, 0.3827, 1.0), (-0.8315, 0.5556, -1.0), (-0.8315, 0.5556, 1.0), (-0.7071, 0.7071, -1.0), (-0.7071, 0.7071, 1.0), (-0.5556, 0.8315, -1.0), (-0.5556, 0.8315, 1.0), (-0.3827, 0.9239, -1.0), (-0.3827, 0.9239, 1.0), (-0.1951, 0.9808, -1.0), (-0.1951, 0.9808, 1.0)], [], [(0, 1, 3, 2), (2, 3, 5, 4), (4, 5, 7, 6), (6, 7, 9, 8), (8, 9, 11, 10), (10, 11, 13, 12), (12, 13, 15, 14), (14, 15, 17, 16), (16, 17, 19, 18), (18, 19, 21, 20), (20, 21, 23, 22), (22, 23, 25, 24), (24, 25, 27, 26), (26, 27, 29, 28), (28, 29, 31, 30), (30, 31, 33, 32), (32, 33, 35, 34), (34, 35, 37, 36), (36, 37, 39, 38), (38, 39, 41, 40), (40, 41, 43, 42), (42, 43, 45, 44), (44, 45, 47, 46), (46, 47, 49, 48), (48, 49, 51, 50), (50, 51, 53, 52), (52, 53, 55, 54), (54, 55, 57, 56), (56, 57, 59, 58), (58, 59, 61, 60), (3, 1, 63, 61, 59, 57, 55, 53, 51, 49, 47, 45, 43, 41, 39, 37, 35, 33, 31, 29, 27, 25, 23, 21, 19, 17, 15, 13, 11, 9, 7, 5), (62, 63, 1, 0), (60, 61, 63, 62), (0, 2, 4, 6, 8, 10, 12, 14, 16, 18, 20, 22, 24, 26, 28, 30, 32, 34, 36, 38, 40, 42, 44, 46, 48, 50, 52, 54, 56, 58, 60, 62)])
me_cylinder.materials.append(mat_licht)
me_cylinder.use_remesh_preserve_volume = False
me_cylinder.use_remesh_preserve_attributes = False
me_cylinder.use_mirror_vertex_groups = False
me_cylinder.update()
me_cube = bpy.data.meshes.new('Cube')
me_cube.from_pydata([(1.0, -1.0, -1.0), (-1.0, -1.0, -1.0), (1.0, -1.0, 0.5995), (1.0, -1.0, -0.44), (-1.0, -1.0, -0.44), (-2.0, -1.0, -1.0), (-2.0, 1.0, -1.0), (-2.0, -1.0, -0.44), (-2.0, 1.0, -0.44), (2.0, 1.0, -1.0), (2.0, -1.0, -1.0), (2.0, 1.0, -0.44), (2.0, -1.0, -0.44), (1.0, -1.0, -0.224), (-1.0, -1.0, -0.224), (2.0, 1.0, -0.224), (2.0, 1.0, 0.5995), (2.0, -1.0, -0.224), (2.0, -1.0, 0.5995), (-2.0, -1.0, -0.224), (-2.0, -1.0, 0.5995), (-2.0, 1.0, -0.224), (-2.0, 1.0, 0.5995), (1.0, 1.0, 2.0), (1.0, -1.0, 2.0), (-1.0, 1.0, 2.0), (-1.0, -1.0, 2.0), (2.0, 1.0, 2.0), (2.0, -1.0, 2.0), (-2.0, -1.0, 2.0), (-2.0, 1.0, 2.0), (1.0, 1.0, 0.2935), (1.0, -1.0, 0.2935), (-1.0, 1.0, 0.2935), (2.0, 1.0, 0.2935), (2.0, -1.0, 0.2935), (-2.0, -1.0, 0.2935), (-2.0, 1.0, 0.2935), (-1.0, -1.0, 0.2935), (-1.0, -1.0, 0.5995), (-1.0, 1.0, 0.5995), (1.0, 1.0, 0.5995), (1.0, 0.9, -1.0), (-1.0, 0.9, -1.0), (-1.0, 0.9, -0.44), (1.0, 0.9, -0.44), (-2.0, 0.9, -1.0), (-2.0, 0.9, -0.44), (2.0, 0.9, -1.0), (2.0, 0.9, -0.44), (-1.0, 0.9, -0.224), (1.0, 0.9, -0.224), (2.0, 0.9, 0.5995), (2.0, 0.9, -0.224), (-2.0, 0.9, 0.5995), (-2.0, 0.9, -0.224), (1.0, 0.9, 2.0), (-1.0, 0.9, 2.0), (2.0, 0.9, 2.0), (-2.0, 0.9, 2.0), (-2.0, 0.9, 0.2935), (2.0, 0.9, 0.2935), (-1.0, 0.9, 0.5995), (-1.0, 0.9, 0.2935), (1.0, 0.9, 0.5995), (1.0, 0.9, 0.2935), (1.0, 0.45, -1.0), (1.0, 0.45, -0.44), (2.0, 0.45, -1.0), (2.0, 0.45, -0.44), (1.0, 0.45, -0.224), (2.0, 0.45, 0.5995), (2.0, 0.45, -0.224), (1.0, 0.45, 2.0), (2.0, 0.45, 2.0), (2.0, 0.45, 0.2935), (1.0, 0.45, 0.5995), (1.0, 0.45, 0.2935), (-1.0, 0.45, -1.0), (-1.0, 0.45, -0.44), (-2.0, 0.45, -1.0), (-2.0, 0.45, -0.44), (-1.0, 0.45, -0.224), (-2.0, 0.45, 0.5995), (-2.0, 0.45, -0.224), (-1.0, 0.45, 2.0), (-2.0, 0.45, 2.0), (-2.0, 0.45, 0.2935), (-1.0, 0.45, 0.5995), (-1.0, 0.45, 0.2935), (1.0, -0.45, -1.0), (1.0, -0.45, -0.44), (2.0, -0.45, -1.0), (2.0, -0.45, -0.44), (1.0, -0.45, -0.224), (2.0, -0.45, 0.5995), (2.0, -0.45, -0.224), (1.0, -0.45, 2.0), (2.0, -0.45, 2.0), (2.0, -0.45, 0.2935), (1.0, -0.45, 0.5995), (1.0, -0.45, 0.2935), (-1.0, -0.45, -1.0), (-1.0, -0.45, -0.44), (-2.0, -0.45, -1.0), (-2.0, -0.45, -0.44), (-1.0, -0.45, -0.224), (-2.0, -0.45, 0.5995), (-2.0, -0.45, -0.224), (-1.0, -0.45, 2.0), (-2.0, -0.45, 2.0), (-2.0, -0.45, 0.2935), (-1.0, -0.45, 0.5995), (-1.0, -0.45, 0.2935), (1.0, -0.9, -1.0), (1.0, -0.9, -0.44), (2.0, -0.9, -1.0), (2.0, -0.9, -0.44), (1.0, -0.9, -0.224), (2.0, -0.9, 0.5995), (2.0, -0.9, -0.224), (1.0, -0.9, 2.0), (2.0, -0.9, 2.0), (2.0, -0.9, 0.2935), (1.0, -0.9, 0.5995), (1.0, -0.9, 0.2935), (-1.0, -0.9, -1.0), (-1.0, -0.9, -0.44), (-2.0, -0.9, -1.0), (-2.0, -0.9, -0.44), (-1.0, -0.9, -0.224), (-2.0, -0.9, 0.5995), (-2.0, -0.9, -0.224), (-1.0, -0.9, 2.0), (-2.0, -0.9, 2.0), (-2.0, -0.9, 0.2935), (-1.0, -0.9, 0.5995), (-1.0, -0.9, 0.2935), (-2.1, 0.45, -1.0), (-2.1, 0.9, -1.0), (-2.1, 0.45, -0.44), (-2.1, 0.9, -0.44), (2.1, 0.9, -0.44), (2.1, 0.9, -1.0), (2.1, 0.45, -1.0), (2.1, 0.45, -0.44), (-2.1, -0.9, -1.0), (-2.1, -0.45, -1.0), (-2.1, -0.9, -0.44), (-2.1, -0.45, -0.44), (-2.1, -0.9, -0.224), (-2.1, -0.45, -0.224), (-2.1, -0.9, 0.2935), (-2.1, -0.45, 0.2935), (-2.1, 0.45, -0.224), (-2.1, 0.9, -0.224), (-2.1, 0.45, 0.2935), (-2.1, 0.9, 0.2935), (2.1, 0.9, 0.2935), (2.1, 0.9, -0.224), (2.1, 0.45, -0.224), (2.1, 0.45, 0.2935), (2.1, -0.45, 0.2935), (2.1, -0.45, -0.224), (2.1, -0.9, -0.224), (2.1, -0.9, 0.2935), (2.1, -0.45, -0.44), (2.1, -0.45, -1.0), (2.1, -0.9, -1.0), (2.1, -0.9, -0.44), (1.0, 1.0, -1.0), (-1.0, 1.0, -0.44), (1.0, 1.0, -0.224), (-1.0, 1.0, -0.224), (-1.0, 1.0, -1.0), (1.0, 1.0, -0.44), (-1.0, 1.5, -0.224), (1.0, 1.5, 2.0), (-1.0, 1.5, 2.0), (1.0, 1.5, 0.2935), (-1.0, 1.5, 0.2935), (1.0, 1.5, 0.5995), (-1.0, 1.5, 0.5995), (1.0, 1.5, -0.44), (1.0, 1.5, -0.224), (1.0, 1.5, -1.0), (-1.0, 1.5, -1.0), (-1.0, 1.5, -0.44)], [], [(114, 0, 1, 126), (130, 14, 19, 132), (126, 1, 5, 128), (0, 3, 4, 1), (46, 47, 8, 6), (1, 4, 7, 5), (116, 117, 12, 10), (115, 3, 12, 117), (3, 0, 10, 12), (3, 13, 14, 4), (115, 118, 13, 3), (131, 20, 29, 134), (32, 13, 17, 35), (54, 22, 40, 62), (121, 133, 26, 24), (121, 24, 28, 122), (57, 25, 30, 59), (2, 18, 28, 24), (52, 16, 27, 58), (55, 60, 37, 21), (120, 123, 35, 17), (39, 2, 24, 26), (32, 2, 39, 38), (20, 39, 26, 29), (40, 22, 30, 25), (42, 170, 9, 48), (16, 41, 23, 27), (14, 38, 36, 19), (40, 25, 178, 182), (13, 32, 38, 14), (63, 62, 40, 33), (135, 36, 38, 137), (125, 124, 2, 32), (61, 34, 31, 65), (119, 18, 2, 124), (16, 52, 64, 41), (75, 61, 65, 77), (31, 41, 64, 65), (37, 60, 63, 33), (89, 88, 62, 63), (15, 34, 61, 53), (87, 60, 157, 156), (71, 52, 58, 74), (85, 57, 59, 86), (23, 56, 58, 27), (23, 25, 57, 56), (83, 54, 62, 88), (22, 54, 59, 30), (79, 82, 50, 44), (66, 42, 48, 68), (9, 11, 49, 48), (79, 44, 47, 81), (80, 81, 140, 138), (70, 51, 53, 72), (94, 70, 72, 96), (104, 105, 81, 80), (103, 79, 81, 105), (90, 66, 68, 92), (103, 106, 82, 79), (107, 83, 88, 112), (109, 85, 86, 110), (95, 71, 74, 98), (108, 111, 87, 84), (113, 112, 88, 89), (99, 75, 77, 101), (52, 71, 76, 64), (65, 64, 76, 77), (60, 87, 89, 63), (75, 72, 160, 161), (56, 73, 74, 58), (56, 57, 85, 73), (54, 83, 86, 59), (45, 51, 70, 67), (45, 67, 69, 49), (49, 69, 145, 142), (43, 78, 80, 46), (50, 82, 84, 55), (42, 66, 78, 43), (123, 99, 101, 125), (137, 136, 112, 113), (135, 111, 153, 152), (119, 95, 98, 122), (133, 109, 110, 134), (131, 107, 112, 136), (127, 130, 106, 103), (114, 90, 92, 116), (127, 103, 105, 129), (129, 105, 149, 148), (118, 94, 96, 120), (71, 95, 100, 76), (77, 76, 100, 101), (87, 111, 113, 89), (72, 75, 99, 96), (73, 97, 98, 74), (73, 85, 109, 97), (83, 107, 110, 86), (67, 70, 94, 91), (67, 91, 93, 69), (68, 69, 93, 92), (78, 102, 104, 80), (82, 106, 108, 84), (66, 90, 102, 78), (13, 118, 120, 17), (5, 7, 129, 128), (4, 127, 129, 7), (0, 114, 116, 10), (4, 14, 130, 127), (20, 131, 136, 39), (26, 133, 134, 29), (18, 119, 122, 28), (19, 36, 135, 132), (38, 39, 136, 137), (35, 123, 125, 32), (95, 119, 124, 100), (101, 100, 124, 125), (111, 135, 137, 113), (120, 96, 163, 164), (97, 121, 122, 98), (97, 109, 133, 121), (107, 131, 134, 110), (91, 94, 118, 115), (91, 115, 117, 93), (116, 92, 167, 168), (102, 126, 128, 104), (106, 130, 132, 108), (90, 114, 126, 102), (138, 140, 141, 139), (81, 47, 141, 140), (47, 46, 139, 141), (46, 80, 138, 139), (143, 142, 145, 144), (48, 49, 142, 143), (68, 48, 143, 144), (69, 68, 144, 145), (146, 148, 149, 147), (105, 104, 147, 149), (128, 129, 148, 146), (104, 128, 146, 147), (150, 152, 153, 151), (111, 108, 151, 153), (108, 132, 150, 151), (132, 135, 152, 150), (154, 156, 157, 155), (84, 87, 156, 154), (60, 55, 155, 157), (55, 84, 154, 155), (159, 158, 161, 160), (53, 61, 158, 159), (72, 53, 159, 160), (61, 75, 161, 158), (163, 162, 165, 164), (99, 123, 165, 162), (123, 120, 164, 165), (96, 99, 162, 163), (167, 166, 169, 168), (117, 116, 168, 169), (92, 93, 166, 167), (93, 117, 169, 166), (51, 172, 15, 53), (25, 23, 177, 178), (171, 174, 6, 8), (44, 171, 8, 47), (170, 175, 11, 9), (181, 182, 178, 177), (181, 179, 180, 182), (33, 173, 21, 37), (23, 41, 181, 177), (41, 31, 179, 181), (33, 40, 182, 180), (173, 33, 180, 176), (44, 50, 173, 171), (172, 31, 34, 15), (175, 172, 51, 45), (175, 45, 49, 11), (174, 43, 46, 6), (173, 50, 55, 21), (170, 42, 43, 174), (171, 173, 176, 187), (179, 184, 176, 180), (184, 183, 187, 176), (183, 185, 186, 187), (170, 174, 186, 185), (175, 170, 185, 183), (174, 171, 187, 186), (172, 175, 183, 184), (31, 172, 184, 179)])
me_cube.materials.append(mat_material)
me_cube.use_remesh_preserve_volume = False
me_cube.use_remesh_preserve_attributes = False
me_cube.use_mirror_vertex_groups = False
me_cube.update()
me_cube_002 = bpy.data.meshes.new('Cube.002')
me_cube_002.from_pydata([(-1.0, -1.0, -1.0), (-1.0, -1.0, 1.0), (-1.0, 1.0, -1.0), (-1.0, 1.0, 1.0), (1.0, -1.0, -1.0), (1.0, -1.0, 1.0), (1.0, 1.0, -1.0), (1.0, 1.0, 1.0)], [], [(1, 3, 2, 0), (3, 7, 6, 2), (7, 5, 4, 6), (5, 1, 0, 4), (0, 2, 6, 4), (5, 7, 3, 1)])
me_cube_002.use_remesh_preserve_volume = False
me_cube_002.use_remesh_preserve_attributes = False
me_cube_002.use_mirror_vertex_groups = False
me_cube_002.update()
me_cube_001 = bpy.data.meshes.new('Cube.001')
me_cube_001.from_pydata([(-1.0, -1.0, -1.0), (-1.0, -1.0, 1.0), (-1.0, 1.0, -1.0), (-1.0, 1.0, 1.0), (1.0, -1.0, -1.0), (1.0, -1.0, 1.0), (1.0, 1.0, -1.0), (1.0, 1.0, 1.0)], [], [(1, 3, 2, 0), (3, 7, 6, 2), (7, 5, 4, 6), (5, 1, 0, 4), (0, 2, 6, 4), (5, 7, 3, 1)])
me_cube_001.use_remesh_preserve_volume = False
me_cube_001.use_remesh_preserve_attributes = False
me_cube_001.use_mirror_vertex_groups = False
me_cube_001.update()
me_cube_004 = bpy.data.meshes.new('Cube.004')
me_cube_004.from_pydata([(-1.0, -1.0, -1.0), (-1.0, -1.0, 1.0), (-1.0, 1.0, -1.0), (-1.0, 1.0, 1.0), (1.0, -1.0, -1.0), (1.0, -1.0, 1.0), (1.0, 1.0, -1.0), (1.0, 1.0, 1.0), (-1.0, -1.0, 1.0), (-1.0, 1.0, 1.0), (1.0, 1.0, 1.0), (1.0, -1.0, 1.0)], [], [(1, 3, 2, 0), (3, 7, 6, 2), (7, 5, 4, 6), (5, 1, 0, 4), (0, 2, 6, 4), (5, 7, 10, 11), (11, 10, 9, 8), (3, 1, 8, 9), (1, 5, 11, 8), (7, 3, 9, 10)])
me_cube_004.use_remesh_preserve_volume = False
me_cube_004.use_remesh_preserve_attributes = False
me_cube_004.use_mirror_vertex_groups = False
me_cube_004.update()
me_cube_006 = bpy.data.meshes.new('Cube.006')
me_cube_006.from_pydata([(-1.0, -1.0, -1.0), (-1.0, -1.0, 1.0), (-1.0, 1.0, -1.0), (-1.0, 1.0, 1.0), (1.0, -1.0, -1.0), (1.0, -1.0, 1.0), (1.0, 1.0, -1.0), (1.0, 1.0, 1.0), (-1.0, -1.0, 1.0), (-1.0, 1.0, 1.0), (1.0, 1.0, 1.0), (1.0, -1.0, 1.0)], [], [(1, 3, 2, 0), (3, 7, 6, 2), (7, 5, 4, 6), (5, 1, 0, 4), (0, 2, 6, 4), (5, 7, 10, 11), (11, 10, 9, 8), (3, 1, 8, 9), (1, 5, 11, 8), (7, 3, 9, 10)])
me_cube_006.use_remesh_preserve_volume = False
me_cube_006.use_remesh_preserve_attributes = False
me_cube_006.use_mirror_vertex_groups = False
me_cube_006.update()
me_cube_008 = bpy.data.meshes.new('Cube.008')
me_cube_008.from_pydata([(-1.0, -1.0, -1.0), (-1.0, -1.0, 1.0), (-1.0, 1.0, -1.0), (-1.0, 1.0, 1.0), (1.0, -1.0, -1.0), (1.0, -1.0, 1.0), (1.0, 1.0, -1.0), (1.0, 1.0, 1.0)], [], [(1, 3, 2, 0), (3, 7, 6, 2), (7, 5, 4, 6), (5, 1, 0, 4), (0, 2, 6, 4), (5, 7, 3, 1)])
me_cube_008.use_remesh_preserve_volume = False
me_cube_008.use_remesh_preserve_attributes = False
me_cube_008.use_mirror_vertex_groups = False
me_cube_008.update()
me_cube_009 = bpy.data.meshes.new('Cube.009')
me_cube_009.from_pydata([(-1.0, -1.0, -1.0), (-1.0, -1.0, 1.0), (-1.0, 1.0, -1.0), (-1.0, 1.0, 1.0), (1.0, -1.0, -1.0), (1.0, -1.0, 1.0), (1.0, 1.0, -1.0), (1.0, 1.0, 1.0)], [], [(1, 3, 2, 0), (3, 7, 6, 2), (7, 5, 4, 6), (5, 1, 0, 4), (0, 2, 6, 4), (5, 7, 3, 1)])
me_cube_009.use_remesh_preserve_volume = False
me_cube_009.use_remesh_preserve_attributes = False
me_cube_009.use_mirror_vertex_groups = False
me_cube_009.update()
me_cube_010 = bpy.data.meshes.new('Cube.010')
me_cube_010.from_pydata([(-1.0, -1.0, -1.0), (-1.0, -1.0, 1.0), (-1.0, 1.0, -1.0), (-1.0, 1.0, 1.0), (1.0, -1.0, -1.0), (1.0, -1.0, 1.0), (1.0, 1.0, -1.0), (1.0, 1.0, 1.0)], [], [(1, 3, 2, 0), (3, 7, 6, 2), (7, 5, 4, 6), (5, 1, 0, 4), (0, 2, 6, 4), (5, 7, 3, 1)])
me_cube_010.use_remesh_preserve_volume = False
me_cube_010.use_remesh_preserve_attributes = False
me_cube_010.use_mirror_vertex_groups = False
me_cube_010.update()
me_cube_011 = bpy.data.meshes.new('Cube.011')
me_cube_011.from_pydata([(-1.0, -1.0, -1.0), (-1.0, -1.0, 1.0), (-1.0, 1.0, -1.0), (-1.0, 1.0, 1.0), (1.0, -1.0, -1.0), (1.0, -1.0, 1.0), (1.0, 1.0, -1.0), (1.0, 1.0, 1.0)], [], [(1, 3, 2, 0), (3, 7, 6, 2), (7, 5, 4, 6), (5, 1, 0, 4), (0, 2, 6, 4), (5, 7, 3, 1)])
me_cube_011.use_remesh_preserve_volume = False
me_cube_011.use_remesh_preserve_attributes = False
me_cube_011.use_mirror_vertex_groups = False
me_cube_011.update()
me_cube_012 = bpy.data.meshes.new('Cube.012')
me_cube_012.from_pydata([(-1.0, -1.0, -1.0), (-1.0, -1.0, 1.0), (-1.0, 1.0, -1.0), (-1.0, 1.0, 1.0), (1.0, -1.0, -1.0), (1.0, -1.0, 1.0), (1.0, 1.0, -1.0), (1.0, 1.0, 1.0)], [], [(1, 3, 2, 0), (3, 7, 6, 2), (7, 5, 4, 6), (5, 1, 0, 4), (0, 2, 6, 4), (5, 7, 3, 1)])
me_cube_012.use_remesh_preserve_volume = False
me_cube_012.use_remesh_preserve_attributes = False
me_cube_012.use_mirror_vertex_groups = False
me_cube_012.update()
me_cube_014 = bpy.data.meshes.new('Cube.014')
me_cube_014.from_pydata([(-1.0, -1.0, -1.0), (-1.0, -1.0, 1.0), (-1.0, 1.0, -1.0), (-1.0, 1.0, 1.0), (1.0, -1.0, -1.0), (1.0, -1.0, 1.0), (1.0, 1.0, -1.0), (1.0, 1.0, 1.0)], [], [(1, 3, 2, 0), (3, 7, 6, 2), (7, 5, 4, 6), (5, 1, 0, 4), (0, 2, 6, 4), (5, 7, 3, 1)])
me_cube_014.materials.append(mat_licht_001)
me_cube_014.use_remesh_preserve_volume = False
me_cube_014.use_remesh_preserve_attributes = False
me_cube_014.use_mirror_vertex_groups = False
me_cube_014.update()
me_cube_015 = bpy.data.meshes.new('Cube.015')
me_cube_015.from_pydata([(-1.0, -1.0, -1.0), (-1.0, -1.0, 1.0), (-1.0, 1.0, -1.0), (-1.0, 1.0, 1.0), (1.0, -1.0, -1.0), (1.0, -1.0, 1.0), (1.0, 1.0, -1.0), (1.0, 1.0, 1.0)], [], [(1, 3, 2, 0), (3, 7, 6, 2), (7, 5, 4, 6), (5, 1, 0, 4), (0, 2, 6, 4), (5, 7, 3, 1)])
me_cube_015.materials.append(mat_licht_002)
me_cube_015.use_remesh_preserve_volume = False
me_cube_015.use_remesh_preserve_attributes = False
me_cube_015.use_mirror_vertex_groups = False
me_cube_015.update()

# ---- objects
ob_camera = bpy.data.objects.new('Camera', cam_camera)
ob_sphere = bpy.data.objects.new('Sphere', me_sphere)
ob_cube_015 = bpy.data.objects.new('Cube.015', me_cube_017)
ob_cone = bpy.data.objects.new('Cone', me_cone)
ob_cylinder_001 = bpy.data.objects.new('Cylinder.001', me_cylinder_002)
ob_cylinder = bpy.data.objects.new('Cylinder', me_cylinder_001)
ob_cube_014 = bpy.data.objects.new('Cube.014', me_cube_016)
ob_cube_011 = bpy.data.objects.new('Cube.011', me_cube_013)
ob_cube_005 = bpy.data.objects.new('Cube.005', me_cube_007)
ob_cube_003 = bpy.data.objects.new('Cube.003', me_cube_005)
ob_cube = bpy.data.objects.new('Cube', me_cube_003)
ob_fenster = bpy.data.objects.new('Fenster', me_cylinder)
ob_kirche = bpy.data.objects.new('Kirche', me_cube)
ob_sitzb_nke = bpy.data.objects.new('Sitzbänke', me_cube_002)
ob_cube_001 = bpy.data.objects.new('Cube.001', me_cube_001)
ob_cube_002 = bpy.data.objects.new('Cube.002', me_cube_004)
ob_cube_004 = bpy.data.objects.new('Cube.004', me_cube_006)
ob_cube_006 = bpy.data.objects.new('Cube.006', me_cube_008)
ob_cube_007 = bpy.data.objects.new('Cube.007', me_cube_009)
ob_cube_008 = bpy.data.objects.new('Cube.008', me_cube_010)
ob_cube_009 = bpy.data.objects.new('Cube.009', me_cube_011)
ob_cube_010 = bpy.data.objects.new('Cube.010', me_cube_012)
ob_cube_012 = bpy.data.objects.new('Cube.012', me_cube_014)
ob_cube_013 = bpy.data.objects.new('Cube.013', me_cube_015)

# ---- transforms, parenting, visibility, modifiers, constraints
ob_camera.location = (-29.97, 24.78, 4.396)
ob_camera.rotation_euler = (1.326, 7.723e-08, -0.014)
ob_camera.lineart.crease_threshold = 0.0
ob_sphere.location = (-32.46, 28.44, 4.303)
ob_sphere.scale = (1.449, 1.449, 1.449)
ob_sphere.lineart.crease_threshold = 0.0
ob_cube_015.location = (-32.5, 28.55, 1.446)
ob_cube_015.scale = (2.491, 1.438, 1.438)
ob_cube_015.lineart.crease_threshold = 0.0
ob_cone.location = (34.0, 28.22, 4.709)
ob_cone.scale = (0.07647, 0.07647, 0.1324)
ob_cone.lineart.crease_threshold = 0.0
ob_cylinder_001.location = (34.0, 28.22, 4.516)
ob_cylinder_001.scale = (-0.004567, -0.004567, -0.07065)
ob_cylinder_001.lineart.crease_threshold = 0.0
ob_cylinder.location = (34.0, 28.22, 3.665)
ob_cylinder.scale = (0.1317, 0.1317, 0.7823)
ob_cylinder.lineart.crease_threshold = 0.0
ob_cube_014.location = (32.52, 28.55, 1.446)
ob_cube_014.scale = (2.491, 1.438, 1.438)
ob_cube_014.lineart.crease_threshold = 0.0
ob_cube_011.location = (-60.99, 0.0, 11.03)
ob_cube_011.scale = (1.0, 21.61, 1.0)
ob_cube_011.lineart.crease_threshold = 0.0
ob_cube_005.location = (-40.0, 28.0, 14.0)
ob_cube_005.scale = (2.0, 2.0, 25.0)
ob_cube_005.lineart.crease_threshold = 0.0
ob_cube_003.location = (0.0, 38.44, 3.0)
ob_cube_003.scale = (4.002, 2.09, 2.0)
ob_cube_003.lineart.crease_threshold = 0.0
ob_cube.location = (0.0, 40.0, 0.25)
ob_cube.scale = (35.0, 10.0, 0.25)
ob_cube.lineart.crease_threshold = 0.0
ob_fenster.location = (0.0, 75.58, 55.0)
ob_fenster.rotation_euler = (1.571, -0.0, 0.0)
ob_fenster.scale = (10.97, 10.97, 0.7959)
ob_fenster.lineart.crease_threshold = 0.0
ob_kirche.location = (0.0, 0.0, 30.0)
ob_kirche.scale = (30.0, 50.0, 30.0)
ob_kirche.lock_rotations_4d = False
ob_kirche.empty_display_type = 'ARROWS'
ob_kirche.lineart.crease_threshold = 0.0
ob_sitzb_nke.location = (-15.0, 20.0, 1.5)
ob_sitzb_nke.scale = (10.0, 1.0, 1.5)
ob_sitzb_nke.lineart.crease_threshold = 0.0
_m = ob_sitzb_nke.modifiers.new('Array', 'ARRAY')
_m.count = 8
_m.constant_offset_displace = (0.0, 0.0, 0.0)
_m.relative_offset_displace = (0.0, -3.0, 0.0)
ob_cube_001.parent = ob_sitzb_nke
ob_cube_001.matrix_parent_inverse = Matrix(((0.1, 0.0, 0.0, 1.5), (0.0, 1.0, 0.0, 0.0), (0.0, 0.0, 0.6667, -1.0), (0.0, 0.0, 0.0, 1.0)))
ob_cube_001.location = (15.0, 0.0, 1.5)
ob_cube_001.scale = (10.0, 1.0, 1.5)
ob_cube_001.lineart.crease_threshold = 0.0
_m = ob_cube_001.modifiers.new('Array', 'ARRAY')
_m.count = 8
_m.constant_offset_displace = (0.0, 0.0, 0.0)
_m.relative_offset_displace = (0.0, -3.0, 0.0)
ob_cube_002.location = (0.0, 55.58, 0.75)
ob_cube_002.scale = (30.0, 19.55, 0.25)
ob_cube_002.lineart.crease_threshold = 0.0
ob_cube_004.location = (0.0, 62.66, 1.177)
ob_cube_004.scale = (30.0, 12.72, 0.25)
ob_cube_004.lineart.crease_threshold = 0.0
ob_cube_006.location = (-40.0, 0.0, 14.0)
ob_cube_006.scale = (2.0, 2.0, 25.0)
ob_cube_006.lineart.crease_threshold = 0.0
ob_cube_007.location = (-40.0, -28.0, 14.0)
ob_cube_007.scale = (2.0, 2.0, 25.0)
ob_cube_007.lineart.crease_threshold = 0.0
ob_cube_008.location = (40.0, 28.0, 14.0)
ob_cube_008.scale = (2.0, 2.0, 25.0)
ob_cube_008.lineart.crease_threshold = 0.0
ob_cube_009.location = (40.0, 0.0, 14.0)
ob_cube_009.scale = (2.0, 2.0, 25.0)
ob_cube_009.lineart.crease_threshold = 0.0
ob_cube_010.location = (40.0, -28.0, 14.0)
ob_cube_010.scale = (2.0, 2.0, 25.0)
ob_cube_010.lineart.crease_threshold = 0.0
ob_cube_012.location = (-60.99, 0.0, 4.801)
ob_cube_012.scale = (1.0, 21.61, 1.0)
ob_cube_012.lineart.crease_threshold = 0.0
ob_cube_013.location = (-60.99, 0.0, 7.816)
ob_cube_013.scale = (1.0, 21.61, 1.0)
ob_cube_013.lineart.crease_threshold = 0.0

# ---- collection membership
col_collection_1.objects.link(ob_camera)
col_collection_1.objects.link(ob_sphere)
col_collection_1.objects.link(ob_cube_015)
col_collection_1.objects.link(ob_cone)
col_collection_1.objects.link(ob_cylinder_001)
col_collection_1.objects.link(ob_cylinder)
col_collection_1.objects.link(ob_cube_014)
col_collection_1.objects.link(ob_cube_011)
col_collection_1.objects.link(ob_cube_005)
col_collection_1.objects.link(ob_cube_003)
col_collection_1.objects.link(ob_cube)
col_collection_1.objects.link(ob_fenster)
col_collection_1.objects.link(ob_kirche)
col_collection_1.objects.link(ob_sitzb_nke)
col_collection_1.objects.link(ob_cube_001)
col_collection_1.objects.link(ob_cube_002)
col_collection_1.objects.link(ob_cube_004)
col_collection_1.objects.link(ob_cube_006)
col_collection_1.objects.link(ob_cube_007)
col_collection_1.objects.link(ob_cube_008)
col_collection_1.objects.link(ob_cube_009)
col_collection_1.objects.link(ob_cube_010)
col_collection_1.objects.link(ob_cube_012)
col_collection_1.objects.link(ob_cube_013)

# ---- scene / render settings (as saved in the file)
scene.camera = ob_camera
scene.frame_start = 1; scene.frame_end = 90; scene.frame_set(1)
scene.render.engine = 'CYCLES'
scene.render.fps = 30
scene.render.dither_intensity = 0.0
scene.cycles.use_denoising = False
scene.cycles.samples = 1000
scene.cycles.sampling_pattern = 'TABULATED_SOBOL'
scene.cycles.light_sampling_threshold = 0.0
scene.cycles.use_adaptive_sampling = False
scene.cycles.use_light_tree = False
scene.cycles.blur_glossy = 0.0
scene.cycles.pixel_filter_type = 'GAUSSIAN'
scene.cycles.sample_clamp_indirect = 0.0
scene.view_settings.view_transform = 'Standard'
bpy.context.view_layer.update()
